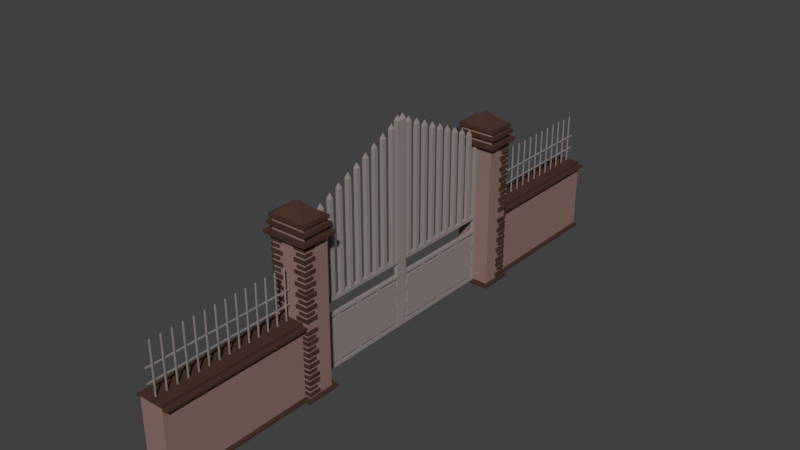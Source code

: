 # Source: Portail.blend  (saved by Blender 2.78.0; exported with 4.5.12 LTS)
import bpy
from mathutils import Matrix  # noqa: F401  (used for matrix-valued properties, if any)

bpy.ops.wm.read_factory_settings(use_empty=True)
scene = bpy.context.scene
scene.name = 'Scene'

# ---- collections
col_collection_1 = bpy.data.collections.new('Collection 1'); scene.collection.children.link(col_collection_1)

# ---- materials (node trees are filled in below, after node groups)
mat_wall_support = bpy.data.materials.new('Wall_support')
mat_wall_support.alpha_threshold = 0.0
mat_wall_support.use_transparent_shadow = False
mat_wall_support.diffuse_color = (0.06663, 0.03689, 0.02519, 1.0)
mat_wall_support.roughness = 0.5
mat_wall_support.line_color = (0.0, 0.0, 0.0, 1.0)
mat_wall = bpy.data.materials.new('Wall')
mat_wall.alpha_threshold = 0.0
mat_wall.use_transparent_shadow = False
mat_wall.diffuse_color = (0.2747, 0.1746, 0.147, 1.0)
mat_wall.roughness = 0.5
mat_metal = bpy.data.materials.new('Metal')
mat_metal.alpha_threshold = 0.0
mat_metal.use_transparent_shadow = False
mat_metal.diffuse_color = (0.2961, 0.2542, 0.2462, 1.0)
mat_metal.roughness = 0.5
mat_stone = bpy.data.materials.new('Stone')
mat_stone.alpha_threshold = 0.0
mat_stone.use_transparent_shadow = False
mat_stone.diffuse_color = (0.2462, 0.2462, 0.2462, 1.0)
mat_stone.roughness = 0.5

# ---- material node trees

# ---- world
world_world = bpy.data.worlds.new('World'); scene.world = world_world
world_world.color = (0.05088, 0.05088, 0.05088)
world_world.use_sun_shadow = False
world_world.sun_shadow_jitter_overblur = 0.0
world_world.cycles.sampling_method = 'MANUAL'

# ---- meshes
me_cube_000 = bpy.data.meshes.new('Cube.000')
me_cube_000.from_pydata([(-0.2362, -2.66, -1.287), (0.2365, -2.66, -1.287), (0.2365, -5.473, -1.287), (-0.2362, -5.473, -1.287), (0.2365, -2.66, 0.06408), (0.2365, -2.66, -1.241), (0.2365, -5.473, 0.06408), (0.2365, -5.473, -1.241), (-0.2362, -2.66, 0.06408), (-0.2362, -2.66, -1.241), (-0.2362, -5.473, 0.06408), (-0.2362, -5.473, -1.241), (-0.3091, -5.473, -1.287), (-0.3091, -5.473, -1.241), (-0.3091, -2.66, -1.241), (-0.3091, -2.66, -1.287), (0.3095, -2.66, -1.287), (0.3095, -2.66, -1.241), (0.3095, -5.473, -1.241), (0.3095, -5.473, -1.287), (0.2365, -5.473, 0.1069), (-0.2362, -5.473, 0.1069), (0.2365, -2.66, 0.1069), (-0.2362, -2.66, 0.1069), (-0.3362, -5.473, 0.06408), (-0.3362, -2.66, 0.06408), (-0.3362, -5.473, 0.1069), (-0.3362, -2.66, 0.1069), (0.3365, -5.473, 0.06408), (0.3365, -2.66, 0.1069), (0.3365, -5.473, 0.1069), (-0.00819, -5.391, 0.0937), (-0.00819, -5.391, 1.095), (-0.00819, -5.371, 0.0937), (-0.00819, -5.371, 1.095), (0.01154, -5.391, 0.0937), (0.01154, -5.391, 1.095), (0.01154, -5.371, 0.0937), (0.01154, -5.371, 1.095), (0.01154, -4.171, 1.095), (0.01154, -4.171, 0.0937), (0.01154, -4.191, 1.095), (0.01154, -4.191, 0.0937), (-0.00819, -4.171, 1.095), (-0.00819, -4.171, 0.0937), (-0.00819, -4.191, 1.095), (-0.00819, -4.191, 0.0937), (0.01154, -4.371, 1.095), (0.01154, -4.371, 0.0937), (0.01154, -4.391, 1.095), (0.01154, -4.391, 0.0937), (-0.00819, -4.371, 1.095), (-0.00819, -4.371, 0.0937), (-0.00819, -4.391, 1.095), (-0.00819, -4.391, 0.0937), (0.01154, -4.571, 1.095), (0.01154, -4.571, 0.0937), (0.01154, -4.591, 1.095), (0.01154, -4.591, 0.0937), (-0.00819, -4.571, 1.095), (-0.00819, -4.571, 0.0937), (-0.00819, -4.591, 1.095), (-0.00819, -4.591, 0.0937), (-0.00819, -5.191, 0.0937), (-0.00819, -5.191, 1.095), (-0.00819, -5.171, 0.0937), (-0.00819, -5.171, 1.095), (0.01154, -5.191, 0.0937), (0.01154, -5.191, 1.095), (0.01154, -5.171, 0.0937), (0.01154, -5.171, 1.095), (-0.00819, -4.991, 0.0937), (-0.00819, -4.991, 1.095), (-0.00819, -4.971, 0.0937), (-0.00819, -4.971, 1.095), (0.01154, -4.991, 0.0937), (0.01154, -4.991, 1.095), (0.01154, -4.971, 0.0937), (0.01154, -4.971, 1.095), (-0.00819, -4.791, 0.0937), (-0.00819, -4.791, 1.095), (-0.00819, -4.771, 0.0937), (-0.00819, -4.771, 1.095), (0.01154, -4.791, 0.0937), (0.01154, -4.791, 1.095), (0.01154, -4.771, 0.0937), (0.01154, -4.771, 1.095), (-0.00819, -3.991, 0.0937), (-0.00819, -3.991, 1.095), (-0.00819, -3.971, 0.0937), (-0.00819, -3.971, 1.095), (0.01154, -3.991, 0.0937), (0.01154, -3.991, 1.095), (0.01154, -3.971, 0.0937), (0.01154, -3.971, 1.095), (0.01154, -3.371, 1.095), (0.01154, -3.371, 0.0937), (0.01154, -3.391, 1.095), (0.01154, -3.391, 0.0937), (-0.00819, -3.371, 1.095), (-0.00819, -3.371, 0.0937), (-0.00819, -3.391, 1.095), (-0.00819, -3.391, 0.0937), (0.01154, -3.571, 1.095), (0.01154, -3.571, 0.0937), (0.01154, -3.591, 1.095), (0.01154, -3.591, 0.0937), (-0.00819, -3.571, 1.095), (-0.00819, -3.571, 0.0937), (-0.00819, -3.591, 1.095), (-0.00819, -3.591, 0.0937), (0.01154, -3.771, 1.095), (0.01154, -3.771, 0.0937), (0.01154, -3.791, 1.095), (0.01154, -3.791, 0.0937), (-0.00819, -3.771, 1.095), (-0.00819, -3.771, 0.0937), (-0.00819, -3.791, 1.095), (-0.00819, -3.791, 0.0937), (-0.00819, -3.191, 0.0937), (-0.00819, -3.191, 1.095), (-0.00819, -3.171, 0.0937), (-0.00819, -3.171, 1.095), (0.01154, -3.191, 0.0937), (0.01154, -3.191, 1.095), (0.01154, -3.171, 0.0937), (0.01154, -3.171, 1.095), (-0.00819, -2.991, 0.0937), (-0.00819, -2.991, 1.095), (-0.00819, -2.971, 0.0937), (-0.00819, -2.971, 1.095), (0.01154, -2.991, 0.0937), (0.01154, -2.991, 1.095), (0.01154, -2.971, 0.0937), (0.01154, -2.971, 1.095), (0.00167, -5.381, 1.13), (0.00165, -4.181, 1.13), (0.001625, -4.381, 1.13), (0.001625, -4.381, 1.13), (0.001669, -4.581, 1.13), (0.001662, -5.181, 1.13), (0.001673, -4.981, 1.13), (0.001673, -4.781, 1.13), (0.001584, -3.981, 1.13), (0.001584, -3.981, 1.13), (0.001763, -3.981, 1.13), (0.001763, -3.981, 1.13), (0.001668, -3.381, 1.13), (0.001671, -3.581, 1.13), (0.001733, -3.781, 1.13), (0.001614, -3.781, 1.13), (0.001733, -3.781, 1.13), (0.001614, -3.781, 1.13), (0.001666, -3.181, 1.13), (0.001622, -2.981, 1.13), (0.001622, -2.981, 1.13), (0.001726, -2.981, 1.13), (0.001726, -2.981, 1.13), (-0.00819, -2.791, 0.0937), (-0.00819, -2.791, 1.095), (-0.00819, -2.771, 0.0937), (-0.00819, -2.771, 1.095), (0.01154, -2.791, 0.0937), (0.01154, -2.791, 1.095), (0.01154, -2.771, 0.0937), (0.01154, -2.771, 1.095), (0.001622, -2.781, 1.13), (0.001622, -2.781, 1.13), (0.001726, -2.781, 1.13), (0.001726, -2.781, 1.13), (-0.008366, -5.488, 0.4087), (-0.008366, -2.672, 0.4087), (-0.008366, -5.488, 0.429), (-0.008366, -2.672, 0.429), (-0.02809, -5.488, 0.4087), (-0.02809, -2.672, 0.4087), (-0.02809, -5.488, 0.429), (-0.02809, -2.672, 0.429), (-0.008366, -5.488, 0.6717), (-0.008366, -2.672, 0.6717), (-0.008366, -5.488, 0.6919), (-0.008366, -2.672, 0.6919), (-0.02809, -5.488, 0.6717), (-0.02809, -2.672, 0.6717), (-0.02809, -5.488, 0.6919), (-0.02809, -2.672, 0.6919), (0.2365, -5.473, 0.1561), (-0.2362, -5.473, 0.1561), (0.2365, -2.66, 0.1561), (-0.2362, -2.66, 0.1561), (0.2365, -2.16, -1.241), (-0.3091, -2.16, -1.241), (-0.2362, -2.16, -1.241), (-0.3091, -2.16, -1.287), (0.3095, -2.16, -1.241), (0.3095, -2.16, -1.287), (0.3365, -2.66, 0.06408), (0.3365, -2.66, -1.241), (0.3365, -2.16, -1.241), (-0.3362, -2.66, -1.241), (-0.3362, -2.16, -1.241), (0.3095, -2.06, -1.287), (0.3095, -2.06, -1.241), (-0.3091, -2.06, -1.241), (-0.3091, -2.06, -1.287), (-0.4091, -2.16, -1.241), (-0.4091, -2.66, -1.241), (-0.4091, -2.66, -1.287), (-0.4091, -2.16, -1.287), (-0.4091, -2.06, -1.241), (-0.4091, -2.06, -1.287), (-0.3091, -2.76, -1.241), (-0.3091, -2.76, -1.287), (-0.4091, -2.76, -1.241), (-0.4091, -2.76, -1.287), (0.4095, -2.66, -1.287), (0.4095, -2.66, -1.241), (0.4095, -2.16, -1.287), (0.4095, -2.16, -1.241), (0.4095, -2.06, -1.241), (0.4095, -2.06, -1.287), (0.3095, -2.76, -1.287), (0.3095, -2.76, -1.241), (0.4095, -2.76, -1.287), (0.4095, -2.76, -1.241), (0.03897, -2.16, 0.06408), (-0.03859, -2.16, 0.06408), (0.03897, -2.112, 0.06408), (-0.03859, -2.112, 0.06408), (0.03897, -2.16, -1.241), (-0.03859, -2.16, -1.241), (0.03897, -2.112, -1.241), (-0.03859, -2.112, -1.241), (0.03897, -2.112, -1.183), (-0.03859, -2.112, -1.183), (0.03897, -2.16, -1.183), (-0.03859, -2.16, -1.183), (-0.03859, -2.112, -0.2346), (0.03897, -2.112, -0.2346), (0.03897, -2.16, -0.2346), (-0.03859, -2.16, -0.2346), (0.03897, -2.16, 0.1245), (-0.03859, -2.16, 0.1245), (0.03897, -2.112, 0.1245), (-0.03859, -2.112, 0.1245), (-0.03859, -2.112, -0.1892), (0.03897, -2.112, -0.1892), (0.03897, -2.16, -0.1892), (-0.03859, -2.16, -0.1892), (-0.03859, -0.1116, 0.06408), (0.03897, -0.1116, 0.06408), (0.03897, -0.1116, -1.183), (0.03897, -0.1116, -1.241), (-0.03859, -0.1116, -1.241), (0.03897, -0.01159, 0.06408), (-0.03859, -0.01159, 0.06408), (-0.03859, -0.01159, -0.1892), (-0.03859, -0.01159, -0.2346), (0.03897, -0.01159, -0.2346), (0.03897, -0.01159, -0.1892), (0.03897, -0.01159, -1.241), (0.03897, -0.01159, -1.183), (-0.03859, -0.01159, -1.183), (-0.03859, -0.01159, -1.241), (-0.03859, -1.112, 0.1245), (0.03897, -1.112, 0.1245), (-0.03859, -1.112, -1.241), (0.03897, -1.112, -1.241), (0.03897, -0.6116, 0.1245), (-0.03859, -0.6116, 0.1245), (0.03897, -0.6116, -1.241), (-0.03859, -0.6116, -1.241), (-0.03859, -1.612, -1.241), (0.03897, -1.612, -1.241), (0.03897, -0.1116, 0.1245), (-0.03859, -0.1116, 0.1245), (0.03897, -0.01159, 0.1245), (-0.03859, -0.01159, 0.1245), (0.03897, -1.653, -1.183), (-0.03859, -1.653, -1.241), (-0.03859, -1.653, -1.183), (0.03897, -1.653, -1.241), (0.03897, -1.57, -1.241), (0.03897, -1.153, -1.241), (0.03897, -1.153, -1.183), (0.03897, -1.57, -1.183), (-0.03859, -1.153, -1.241), (-0.03859, -1.57, -1.241), (-0.03859, -1.153, -1.183), (-0.03859, -1.57, -1.183), (0.03897, -0.6533, -1.183), (-0.03859, -1.07, -1.241), (0.03897, -1.07, -1.183), (-0.03859, -0.6533, -1.241), (-0.03859, -0.6533, -1.183), (-0.03859, -1.07, -1.183), (0.03897, -1.07, -1.241), (0.03897, -0.6533, -1.241), (0.03897, -0.5699, -1.241), (0.03897, -0.5699, -1.183), (-0.03859, -0.5699, -1.241), (-0.03859, -0.1116, -1.183), (-0.03859, -0.5699, -1.183), (0.03897, -0.5699, -1.133), (-0.03859, -1.653, -0.1892), (-0.03859, -1.653, -0.2346), (0.03897, -1.653, -0.2346), (0.03897, -1.653, -0.1892), (-0.03859, -1.57, -0.2346), (-0.03859, -1.153, -0.2346), (0.03897, -1.57, -0.2346), (0.03897, -1.153, -0.2346), (0.03897, -1.57, -0.1892), (0.03897, -1.153, -0.1892), (-0.03859, -1.153, -0.1892), (-0.03859, -1.57, -0.1892), (-0.03859, -1.653, -0.2846), (0.03897, -1.653, -0.2846), (-0.03859, -1.57, -0.2846), (0.03897, -1.57, -0.2846), (-0.03859, -1.07, -0.1892), (-0.03859, -1.07, -0.2346), (0.03897, -1.07, -0.2346), (0.03897, -1.07, -0.1892), (0.03897, -0.6533, -0.1892), (0.03897, -0.6533, -0.2346), (-0.03859, -0.6533, -0.2346), (-0.03859, -0.6533, -0.1892), (-0.03859, -1.153, -0.2846), (0.03897, -1.153, -0.2846), (-0.03859, -1.07, -0.2846), (0.03897, -1.07, -0.2846), (-0.03859, -0.5699, -0.2346), (0.03897, -0.5699, -0.2346), (0.03897, -0.5699, -0.1892), (-0.03859, -0.1116, -0.2346), (0.03897, -0.1116, -0.2346), (-0.03859, -0.1116, -0.1892), (0.03897, -0.1116, -0.1892), (-0.03859, -0.5699, -0.1892), (-0.03859, -0.6533, -0.2846), (0.03897, -0.6533, -0.2846), (-0.03859, -0.5699, -0.2846), (0.03897, -0.5699, -0.2846), (-0.03859, -1.653, -1.133), (0.03897, -1.653, -1.133), (-0.03859, -1.57, -1.133), (0.03897, -1.57, -1.133), (-0.03859, -1.153, -1.133), (0.03897, -1.153, -1.133), (-0.03859, -1.07, -1.133), (0.03897, -1.07, -1.133), (-0.03859, -0.6533, -1.133), (0.03897, -0.6533, -1.133), (-0.03859, -0.5699, -1.133), (-0.03859, -2.062, -1.133), (0.03897, -2.062, -1.133), (-0.03859, -0.1624, -0.2846), (0.03897, -0.1624, -0.2846), (-0.03859, -2.062, -0.2846), (0.03897, -2.062, -0.2846), (-0.03859, -2.062, -0.2346), (0.03897, -2.062, -0.2346), (0.03897, -0.1623, -1.133), (-0.03859, -0.1623, -1.133), (-0.03859, -0.1117, -0.9031), (0.03897, -0.1623, -0.9031), (-0.03859, -0.1117, -0.8197), (0.03897, -0.1117, -0.9031), (0.03897, -0.1117, -0.8197), (-0.03859, -0.1623, -0.9031), (0.03897, -2.062, -0.9031), (-0.03859, -2.062, -0.9031), (0.03897, -2.062, -0.8197), (-0.03859, -2.062, -0.8197), (-0.03859, -2.112, -0.9031), (0.03897, -2.112, -0.9031), (-0.03859, -2.112, -0.8197), (0.03897, -2.112, -0.8197), (0.03897, -2.062, -0.5527), (-0.03859, -2.062, -0.5527), (0.03897, -2.062, -0.4694), (-0.03859, -2.062, -0.4694), (-0.03859, -2.112, -0.5527), (0.03897, -2.112, -0.5527), (-0.03859, -2.112, -0.4694), (0.03897, -2.112, -0.4694), (-0.03859, -0.1623, -0.8197), (0.03897, -0.1623, -0.8197), (-0.03859, -0.1117, -0.5373), (0.03897, -0.1623, -0.5373), (-0.03859, -0.1117, -0.454), (0.03897, -0.1117, -0.5373), (0.03897, -0.1117, -0.454), (-0.03859, -0.1623, -0.5373), (-0.03859, -0.1623, -0.454), (0.03897, -0.1623, -0.454), (-0.03859, -1.683, 0.1245), (-0.03859, -1.754, 0.1245), (-0.03859, -1.897, 0.1245), (-0.03859, -1.969, 0.1245), (0.03897, -1.969, 0.1245), (0.03897, -1.897, 0.1245), (0.03897, -1.754, 0.1245), (0.03897, -1.683, 0.1245), (0.03897, -1.54, 0.1245), (0.03897, -1.469, 0.1245), (0.03897, -1.326, 0.1245), (0.03897, -1.254, 0.1245), (-0.03859, -1.254, 0.1245), (-0.03859, -1.326, 0.1245), (-0.03859, -1.469, 0.1245), (-0.03859, -1.54, 0.1245), (-0.03859, -0.683, 0.1245), (-0.03859, -0.8259, 0.1245), (-0.03859, -0.8973, 0.1245), (-0.03859, -1.04, 0.1245), (0.03897, -1.04, 0.1245), (0.03897, -0.8973, 0.1245), (0.03897, -0.8259, 0.1245), (0.03897, -0.683, 0.1245), (0.03897, -0.4687, 0.1245), (0.03897, -0.3973, 0.1245), (0.03897, -0.2544, 0.1245), (0.03897, -0.183, 0.1245), (-0.03859, -0.183, 0.1245), (-0.03859, -0.2544, 0.1245), (-0.03859, -0.3973, 0.1245), (-0.03859, -0.4687, 0.1245), (-0.03859, -1.897, 1.805), (-0.03859, -1.969, 1.805), (0.03897, -1.969, 1.805), (0.03897, -1.897, 1.805), (-0.03859, -1.683, 1.905), (-0.03859, -1.754, 1.905), (0.03897, -1.754, 1.905), (0.03897, -1.683, 1.905), (0.03897, -1.54, 2.005), (0.03897, -1.469, 2.005), (-0.03859, -1.469, 2.005), (-0.03859, -1.54, 2.005), (0.03897, -1.326, 2.105), (0.03897, -1.254, 2.105), (-0.03859, -1.254, 2.105), (-0.03859, -1.326, 2.105), (-0.03859, -1.04, 2.205), (-0.03859, -1.112, 2.205), (0.03897, -1.112, 2.205), (0.03897, -1.04, 2.205), (-0.03859, -0.8259, 2.305), (-0.03859, -0.8973, 2.305), (0.03897, -0.8973, 2.305), (0.03897, -0.8259, 2.305), (0.03897, -0.683, 2.405), (0.03897, -0.6116, 2.405), (-0.03859, -0.6116, 2.405), (-0.03859, -0.683, 2.405), (0.03897, -0.4687, 2.505), (0.03897, -0.3973, 2.505), (-0.03859, -0.3973, 2.505), (-0.03859, -0.4687, 2.505), (0.03897, -0.2544, 2.605), (0.03897, -0.183, 2.605), (-0.03859, -0.183, 2.605), (-0.03859, -0.2544, 2.605), (0.03897, -0.1116, 2.705), (-0.03859, -0.1116, 2.705), (0.03897, -0.01159, 2.705), (-0.03859, -0.01159, 2.705), (4.796e-05, -1.933, 1.905), (4.796e-05, -1.933, 1.905), (0.0003357, -1.933, 1.905), (0.0003357, -1.933, 1.905), (4.895e-05, -1.719, 2.005), (4.895e-05, -1.719, 2.005), (0.0003347, -1.719, 2.005), (0.0003347, -1.719, 2.005), (0.0004046, -1.505, 2.105), (0.0004046, -1.504, 2.105), (-2.1e-05, -1.504, 2.105), (-2.1e-05, -1.505, 2.105), (0.001513, -1.291, 2.205), (0.001513, -1.289, 2.205), (-0.001129, -1.289, 2.205), (-0.001129, -1.291, 2.205), (0.0001643, -1.076, 2.305), (-0.0002351, -0.8612, 2.405), (-0.0002351, -0.862, 2.405), (0.0006187, -0.862, 2.405), (0.0006187, -0.8612, 2.405), (0.0001509, -0.6473, 2.505), (0.0002328, -0.6473, 2.505), (0.0004131, -0.4332, 2.605), (0.0004131, -0.4328, 2.605), (-2.951e-05, -0.4328, 2.605), (-2.951e-05, -0.4332, 2.605), (0.0003161, -0.2188, 2.705), (0.0003161, -0.2186, 2.705), (6.752e-05, -0.2186, 2.705), (6.752e-05, -0.2188, 2.705), (0.3365, -2.16, 1.631), (-0.3362, -2.16, 1.631), (0.03897, -2.16, 1.631), (0.03897, -2.112, 1.631), (-0.03859, -2.112, 1.631), (-0.3362, -2.66, 1.631), (-0.03859, -2.16, 1.631), (-0.3362, -2.16, 1.571), (-0.3362, -2.66, 1.571), (0.3365, -2.16, 1.571), (-0.4362, -2.66, 1.631), (-0.4362, -2.16, 1.631), (-0.4362, -2.16, 1.571), (-0.4362, -2.66, 1.571), (-0.3362, -2.06, 1.571), (-0.3362, -2.06, 1.631), (0.3365, -2.06, 1.631), (0.3365, -2.06, 1.571), (-0.4362, -2.06, 1.571), (-0.4362, -2.06, 1.631), (0.4365, -2.16, 1.631), (0.4365, -2.66, 1.631), (0.4365, -2.16, 1.571), (0.4365, -2.66, 1.571), (0.4365, -2.06, 1.571), (0.4365, -2.06, 1.631), (-0.3362, -2.76, 1.571), (-0.3362, -2.76, 1.631), (0.3365, -2.76, 1.571), (-0.4362, -2.76, 1.571), (-0.4362, -2.76, 1.631), (0.4365, -2.76, 1.571), (0.4365, -2.76, 1.631), (0.3365, -2.66, 1.571), (0.3365, -2.66, 1.631), (0.3365, -2.76, 1.631), (0.0002228, -0.06163, 2.805), (0.0001608, -0.06163, 2.805), (0.0002228, -0.06155, 2.805), (0.0001608, -0.06155, 2.805), (-0.3362, -2.66, 1.731), (-0.3362, -2.16, 1.731), (0.3365, -2.16, 1.731), (0.3365, -2.66, 1.731), (-0.3362, -2.66, 1.781), (-0.3362, -2.16, 1.781), (0.3365, -2.16, 1.781), (0.3365, -2.66, 1.781), (-0.412, -2.717, 1.725), (-0.412, -2.104, 1.725), (0.4124, -2.104, 1.725), (0.4124, -2.717, 1.725), (-0.412, -2.717, 1.786), (-0.412, -2.104, 1.786), (0.4124, -2.104, 1.786), (0.4124, -2.717, 1.786), (-0.3362, -2.66, 1.851), (-0.3362, -2.16, 1.851), (0.3365, -2.16, 1.851), (0.3365, -2.66, 1.851), (-0.3362, -2.66, 1.901), (-0.3362, -2.16, 1.901), (0.3365, -2.16, 1.901), (0.3365, -2.66, 1.901), (-0.3823, -2.695, 1.847), (-0.3823, -2.126, 1.847), (0.3826, -2.126, 1.847), (0.3826, -2.695, 1.847), (-0.3823, -2.695, 1.904), (-0.3823, -2.126, 1.904), (0.3826, -2.126, 1.904), (0.3826, -2.695, 1.904), (0.0001301, -2.41, 2.142), (0.0001301, -2.41, 2.142), (0.0002535, -2.41, 2.142), (0.0002535, -2.41, 2.142), (-0.131, -2.444, 1.45), (-0.131, -2.444, 1.516), (-0.131, -2.679, 1.45), (-0.131, -2.679, 1.516), (-0.3662, -2.444, 1.45), (-0.3662, -2.444, 1.516), (-0.3662, -2.679, 1.45), (-0.3662, -2.679, 1.516), (-0.1888, -2.502, 1.351), (-0.1888, -2.502, 1.401), (-0.1888, -2.678, 1.351), (-0.1888, -2.678, 1.401), (-0.3645, -2.502, 1.351), (-0.3645, -2.502, 1.401), (-0.3645, -2.678, 1.351), (-0.3645, -2.678, 1.401), (-0.131, -2.444, 1.236), (-0.131, -2.444, 1.302), (-0.131, -2.679, 1.236), (-0.131, -2.679, 1.302), (-0.3662, -2.444, 1.236), (-0.3662, -2.444, 1.302), (-0.3662, -2.679, 1.236), (-0.3662, -2.679, 1.302), (-0.1888, -2.502, 1.137), (-0.1888, -2.502, 1.187), (-0.1888, -2.678, 1.137), (-0.1888, -2.678, 1.187), (-0.3645, -2.502, 1.137), (-0.3645, -2.502, 1.187), (-0.3645, -2.678, 1.137), (-0.3645, -2.678, 1.187), (-0.131, -2.444, 1.022), (-0.131, -2.444, 1.089), (-0.131, -2.679, 1.022), (-0.131, -2.679, 1.089), (-0.3662, -2.444, 1.022), (-0.3662, -2.444, 1.089), (-0.3662, -2.679, 1.022), (-0.3662, -2.679, 1.089), (-0.1888, -2.502, 0.9235), (-0.1888, -2.502, 0.9732), (-0.1888, -2.678, 0.9235), (-0.1888, -2.678, 0.9732), (-0.3645, -2.502, 0.9235), (-0.3645, -2.502, 0.9732), (-0.3645, -2.678, 0.9235), (-0.3645, -2.678, 0.9732), (-0.131, -2.444, 0.8078), (-0.131, -2.444, 0.8744), (-0.131, -2.679, 0.8078), (-0.131, -2.679, 0.8744), (-0.3662, -2.444, 0.8078), (-0.3662, -2.444, 0.8744), (-0.3662, -2.679, 0.8078), (-0.3662, -2.679, 0.8744), (-0.1888, -2.502, 0.7094), (-0.1888, -2.502, 0.7591), (-0.1888, -2.678, 0.7094), (-0.1888, -2.678, 0.7591), (-0.3645, -2.502, 0.7094), (-0.3645, -2.502, 0.7591), (-0.3645, -2.678, 0.7094), (-0.3645, -2.678, 0.7591), (-0.131, -2.444, 0.6132), (-0.131, -2.444, 0.6797), (-0.131, -2.679, 0.6132), (-0.131, -2.679, 0.6797), (-0.3662, -2.444, 0.6132), (-0.3662, -2.444, 0.6797), (-0.3662, -2.679, 0.6132), (-0.3662, -2.679, 0.6797), (-0.1888, -2.502, 0.5147), (-0.1888, -2.502, 0.5644), (-0.1888, -2.678, 0.5147), (-0.1888, -2.678, 0.5644), (-0.3645, -2.502, 0.5147), (-0.3645, -2.502, 0.5644), (-0.3645, -2.678, 0.5147), (-0.3645, -2.678, 0.5644), (-0.131, -2.444, 0.399), (-0.131, -2.444, 0.4656), (-0.131, -2.679, 0.399), (-0.131, -2.679, 0.4656), (-0.3662, -2.444, 0.399), (-0.3662, -2.444, 0.4656), (-0.3662, -2.679, 0.399), (-0.3662, -2.679, 0.4656), (-0.1888, -2.502, 0.3006), (-0.1888, -2.502, 0.3503), (-0.1888, -2.678, 0.3006), (-0.1888, -2.678, 0.3503), (-0.3645, -2.502, 0.3006), (-0.3645, -2.502, 0.3503), (-0.3645, -2.678, 0.3006), (-0.3645, -2.678, 0.3503), (-0.131, -2.444, 0.1854), (-0.131, -2.444, 0.252), (-0.131, -2.679, 0.1854), (-0.131, -2.679, 0.252), (-0.3662, -2.444, 0.1854), (-0.3662, -2.444, 0.252), (-0.3662, -2.679, 0.1854), (-0.3662, -2.679, 0.252), (-0.131, -2.444, -0.03718), (-0.131, -2.444, 0.02938), (-0.131, -2.679, -0.03718), (-0.131, -2.679, 0.02938), (-0.3662, -2.444, -0.03718), (-0.3662, -2.444, 0.02938), (-0.3662, -2.679, -0.03718), (-0.3662, -2.679, 0.02938), (-0.1888, -2.502, -0.1344), (-0.1888, -2.502, -0.08469), (-0.1888, -2.678, -0.1344), (-0.1888, -2.678, -0.08469), (-0.3645, -2.502, -0.1344), (-0.3645, -2.502, -0.08469), (-0.3645, -2.678, -0.1344), (-0.3645, -2.678, -0.08469), (-0.131, -2.444, -0.9873), (-0.131, -2.444, -0.9207), (-0.131, -2.679, -0.9873), (-0.131, -2.679, -0.9207), (-0.3662, -2.444, -0.9873), (-0.3662, -2.444, -0.9207), (-0.3662, -2.679, -0.9873), (-0.3662, -2.679, -0.9207), (-0.1888, -2.502, -1.086), (-0.1888, -2.502, -1.036), (-0.1888, -2.678, -1.086), (-0.1888, -2.678, -1.036), (-0.3645, -2.502, -1.086), (-0.3645, -2.502, -1.036), (-0.3645, -2.678, -1.086), (-0.3645, -2.678, -1.036), (-0.131, -2.444, -1.201), (-0.131, -2.444, -1.135), (-0.131, -2.679, -1.201), (-0.131, -2.679, -1.135), (-0.3662, -2.444, -1.201), (-0.3662, -2.444, -1.135), (-0.3662, -2.679, -1.201), (-0.3662, -2.679, -1.135), (-0.3662, -2.679, -0.8094), (-0.3662, -2.679, -0.876), (-0.3662, -2.444, -0.8094), (-0.3662, -2.444, -0.876), (-0.131, -2.679, -0.8094), (-0.131, -2.679, -0.876), (-0.131, -2.444, -0.8094), (-0.131, -2.444, -0.876), (-0.3645, -2.678, -0.7106), (-0.3645, -2.678, -0.7603), (-0.3645, -2.502, -0.7106), (-0.3645, -2.502, -0.7603), (-0.1888, -2.678, -0.7106), (-0.1888, -2.678, -0.7603), (-0.1888, -2.502, -0.7106), (-0.1888, -2.502, -0.7603), (-0.3662, -2.679, -0.5953), (-0.3662, -2.679, -0.6618), (-0.3662, -2.444, -0.5953), (-0.3662, -2.444, -0.6618), (-0.131, -2.679, -0.5953), (-0.131, -2.679, -0.6618), (-0.131, -2.444, -0.5953), (-0.131, -2.444, -0.6618), (-0.3645, -2.678, -0.497), (-0.3645, -2.678, -0.5467), (-0.3645, -2.502, -0.497), (-0.3645, -2.502, -0.5467), (-0.1888, -2.678, -0.497), (-0.1888, -2.678, -0.5467), (-0.1888, -2.502, -0.497), (-0.1888, -2.502, -0.5467), (-0.3662, -2.679, -0.3817), (-0.3662, -2.679, -0.4483), (-0.3662, -2.444, -0.3817), (-0.3662, -2.444, -0.4483), (-0.131, -2.679, -0.3817), (-0.131, -2.679, -0.4483), (-0.131, -2.444, -0.3817), (-0.131, -2.444, -0.4483), (-0.3645, -2.678, -0.2829), (-0.3645, -2.678, -0.3326), (-0.3645, -2.502, -0.2829), (-0.3645, -2.502, -0.3326), (-0.1888, -2.678, -0.2829), (-0.1888, -2.678, -0.3326), (-0.1888, -2.502, -0.2829), (-0.1888, -2.502, -0.3326), (-0.3662, -2.679, -0.1676), (-0.3662, -2.679, -0.2341), (-0.3662, -2.444, -0.1676), (-0.3662, -2.444, -0.2341), (-0.131, -2.679, -0.1676), (-0.131, -2.679, -0.2341), (-0.131, -2.444, -0.1676), (-0.131, -2.444, -0.2341), (0.1189, -2.444, 1.45), (0.1189, -2.444, 1.516), (0.3542, -2.444, 1.45), (0.3542, -2.444, 1.516), (0.1189, -2.679, 1.45), (0.1189, -2.679, 1.516), (0.3542, -2.679, 1.45), (0.3542, -2.679, 1.516), (0.1771, -2.502, 1.351), (0.1771, -2.502, 1.401), (0.3527, -2.502, 1.351), (0.3527, -2.502, 1.401), (0.1771, -2.677, 1.351), (0.1771, -2.677, 1.401), (0.3527, -2.677, 1.351), (0.3527, -2.677, 1.401), (0.1189, -2.444, 1.236), (0.1189, -2.444, 1.302), (0.3542, -2.444, 1.236), (0.3542, -2.444, 1.302), (0.1189, -2.679, 1.236), (0.1189, -2.679, 1.302), (0.3542, -2.679, 1.236), (0.3542, -2.679, 1.302), (0.1771, -2.502, 1.137), (0.1771, -2.502, 1.187), (0.3527, -2.502, 1.137), (0.3527, -2.502, 1.187), (0.1771, -2.677, 1.137), (0.1771, -2.677, 1.187), (0.3527, -2.677, 1.137), (0.3527, -2.677, 1.187), (0.1189, -2.444, 1.022), (0.1189, -2.444, 1.089), (0.3542, -2.444, 1.022), (0.3542, -2.444, 1.089), (0.1189, -2.679, 1.022), (0.1189, -2.679, 1.089), (0.3542, -2.679, 1.022), (0.3542, -2.679, 1.089), (0.1771, -2.502, 0.9235), (0.1771, -2.502, 0.9732), (0.3527, -2.502, 0.9235), (0.3527, -2.502, 0.9732), (0.1771, -2.677, 0.9235), (0.1771, -2.677, 0.9732), (0.3527, -2.677, 0.9235), (0.3527, -2.677, 0.9732), (0.1189, -2.444, 0.8078), (0.1189, -2.444, 0.8744), (0.3542, -2.444, 0.8078), (0.3542, -2.444, 0.8744), (0.1189, -2.679, 0.8078), (0.1189, -2.679, 0.8744), (0.3542, -2.679, 0.8078), (0.3542, -2.679, 0.8744), (0.1771, -2.502, 0.7094), (0.1771, -2.502, 0.7591), (0.3527, -2.502, 0.7094), (0.3527, -2.502, 0.7591), (0.1771, -2.677, 0.7094), (0.1771, -2.677, 0.7591), (0.3527, -2.677, 0.7094), (0.3527, -2.677, 0.7591), (0.1189, -2.444, 0.6132), (0.1189, -2.444, 0.6797), (0.3542, -2.444, 0.6132), (0.3542, -2.444, 0.6797), (0.1189, -2.679, 0.6132), (0.1189, -2.679, 0.6797), (0.3542, -2.679, 0.6132), (0.3542, -2.679, 0.6797), (0.1771, -2.502, 0.5147), (0.1771, -2.502, 0.5644), (0.3527, -2.502, 0.5147), (0.3527, -2.502, 0.5644), (0.1771, -2.677, 0.5147), (0.1771, -2.677, 0.5644), (0.3527, -2.677, 0.5147), (0.3527, -2.677, 0.5644), (0.1189, -2.444, 0.399), (0.1189, -2.444, 0.4656), (0.3542, -2.444, 0.399), (0.3542, -2.444, 0.4656), (0.1189, -2.679, 0.399), (0.1189, -2.679, 0.4656), (0.3542, -2.679, 0.399), (0.3542, -2.679, 0.4656), (0.1771, -2.502, 0.3006), (0.1771, -2.502, 0.3503), (0.3527, -2.502, 0.3006), (0.3527, -2.502, 0.3503), (0.1771, -2.677, 0.3006), (0.1771, -2.677, 0.3503), (0.3527, -2.677, 0.3006), (0.3527, -2.677, 0.3503), (0.1189, -2.444, 0.1854), (0.1189, -2.444, 0.252), (0.3542, -2.444, 0.1854), (0.3542, -2.444, 0.252), (0.1189, -2.679, 0.1854), (0.1189, -2.679, 0.252), (0.3542, -2.679, 0.1854), (0.3542, -2.679, 0.252), (0.1189, -2.444, -0.03718), (0.1189, -2.444, 0.02938), (0.3542, -2.444, -0.03718), (0.3542, -2.444, 0.02938), (0.1189, -2.679, -0.03718), (0.1189, -2.679, 0.02938), (0.3542, -2.679, -0.03718), (0.3542, -2.679, 0.02938), (0.1771, -2.502, -0.1344), (0.1771, -2.502, -0.08469), (0.3527, -2.502, -0.1344), (0.3527, -2.502, -0.08469), (0.1771, -2.677, -0.1344), (0.1771, -2.677, -0.08469), (0.3527, -2.677, -0.1344), (0.3527, -2.677, -0.08469), (0.1189, -2.444, -0.9873), (0.1189, -2.444, -0.9207), (0.3542, -2.444, -0.9873), (0.3542, -2.444, -0.9207), (0.1189, -2.679, -0.9873), (0.1189, -2.679, -0.9207), (0.3542, -2.679, -0.9873), (0.3542, -2.679, -0.9207), (0.1771, -2.502, -1.086), (0.1771, -2.502, -1.036), (0.3527, -2.502, -1.086), (0.3527, -2.502, -1.036), (0.1771, -2.677, -1.086), (0.1771, -2.677, -1.036), (0.3527, -2.677, -1.086), (0.3527, -2.677, -1.036), (0.1189, -2.444, -1.201), (0.1189, -2.444, -1.135), (0.3542, -2.444, -1.201), (0.3542, -2.444, -1.135), (0.1189, -2.679, -1.201), (0.1189, -2.679, -1.135), (0.3542, -2.679, -1.201), (0.3542, -2.679, -1.135), (0.3542, -2.679, -0.8094), (0.3542, -2.679, -0.876), (0.1189, -2.679, -0.8094), (0.1189, -2.679, -0.876), (0.3542, -2.444, -0.8094), (0.3542, -2.444, -0.876), (0.1189, -2.444, -0.8094), (0.1189, -2.444, -0.876), (0.3527, -2.677, -0.7106), (0.3527, -2.677, -0.7603), (0.1771, -2.677, -0.7106), (0.1771, -2.677, -0.7603), (0.3527, -2.502, -0.7106), (0.3527, -2.502, -0.7603), (0.1771, -2.502, -0.7106), (0.1771, -2.502, -0.7603), (0.3542, -2.679, -0.5953), (0.3542, -2.679, -0.6618), (0.1189, -2.679, -0.5953), (0.1189, -2.679, -0.6618), (0.3542, -2.444, -0.5953), (0.3542, -2.444, -0.6618), (0.1189, -2.444, -0.5953), (0.1189, -2.444, -0.6618), (0.3527, -2.677, -0.497), (0.3527, -2.677, -0.5467), (0.1771, -2.677, -0.497), (0.1771, -2.677, -0.5467), (0.3527, -2.502, -0.497), (0.3527, -2.502, -0.5467), (0.1771, -2.502, -0.497), (0.1771, -2.502, -0.5467), (0.3542, -2.679, -0.3817), (0.3542, -2.679, -0.4483), (0.1189, -2.679, -0.3817), (0.1189, -2.679, -0.4483), (0.3542, -2.444, -0.3817), (0.3542, -2.444, -0.4483), (0.1189, -2.444, -0.3817), (0.1189, -2.444, -0.4483), (0.3527, -2.677, -0.2829), (0.3527, -2.677, -0.3326), (0.1771, -2.677, -0.2829), (0.1771, -2.677, -0.3326), (0.3527, -2.502, -0.2829), (0.3527, -2.502, -0.3326), (0.1771, -2.502, -0.2829), (0.1771, -2.502, -0.3326), (0.3542, -2.679, -0.1676), (0.3542, -2.679, -0.2341), (0.1189, -2.679, -0.1676), (0.1189, -2.679, -0.2341), (0.3542, -2.444, -0.1676), (0.3542, -2.444, -0.2341), (0.1189, -2.444, -0.1676), (0.1189, -2.444, -0.2341), (0.2362, 2.66, -1.287), (-0.2365, 2.66, -1.287), (-0.2365, 5.473, -1.287), (0.2362, 5.473, -1.287), (-0.2365, 2.66, 0.06408), (-0.2365, 2.66, -1.241), (-0.2365, 5.473, 0.06408), (-0.2365, 5.473, -1.241), (0.2362, 2.66, 0.06408), (0.2362, 2.66, -1.241), (0.2362, 5.473, 0.06408), (0.2362, 5.473, -1.241), (0.3091, 5.473, -1.287), (0.3091, 5.473, -1.241), (0.3091, 2.66, -1.241), (0.3091, 2.66, -1.287), (-0.3095, 2.66, -1.287), (-0.3095, 2.66, -1.241), (-0.3095, 5.473, -1.241), (-0.3095, 5.473, -1.287), (-0.2365, 5.473, 0.1069), (0.2362, 5.473, 0.1069), (-0.2365, 2.66, 0.1069), (0.2362, 2.66, 0.1069), (0.3362, 5.473, 0.06408), (0.3362, 2.66, 0.06408), (0.3362, 5.473, 0.1069), (0.3362, 2.66, 0.1069), (-0.3365, 5.473, 0.06408), (-0.3365, 2.66, 0.1069), (-0.3365, 5.473, 0.1069), (0.008191, 5.391, 0.0937), (0.008191, 5.391, 1.095), (0.008191, 5.371, 0.0937), (0.008191, 5.371, 1.095), (-0.01154, 5.391, 0.0937), (-0.01154, 5.391, 1.095), (-0.01154, 5.371, 0.0937), (-0.01154, 5.371, 1.095), (-0.01154, 4.171, 1.095), (-0.01154, 4.171, 0.0937), (-0.01154, 4.191, 1.095), (-0.01154, 4.191, 0.0937), (0.008191, 4.171, 1.095), (0.008191, 4.171, 0.0937), (0.008191, 4.191, 1.095), (0.008191, 4.191, 0.0937), (-0.01154, 4.371, 1.095), (-0.01154, 4.371, 0.0937), (-0.01154, 4.391, 1.095), (-0.01154, 4.391, 0.0937), (0.008191, 4.371, 1.095), (0.008191, 4.371, 0.0937), (0.008191, 4.391, 1.095), (0.008191, 4.391, 0.0937), (-0.01154, 4.571, 1.095), (-0.01154, 4.571, 0.0937), (-0.01154, 4.591, 1.095), (-0.01154, 4.591, 0.0937), (0.008191, 4.571, 1.095), (0.008191, 4.571, 0.0937), (0.008191, 4.591, 1.095), (0.008191, 4.591, 0.0937), (0.008191, 5.191, 0.0937), (0.008191, 5.191, 1.095), (0.008191, 5.171, 0.0937), (0.008191, 5.171, 1.095), (-0.01154, 5.191, 0.0937), (-0.01154, 5.191, 1.095), (-0.01154, 5.171, 0.0937), (-0.01154, 5.171, 1.095), (0.008191, 4.991, 0.0937), (0.008191, 4.991, 1.095), (0.008191, 4.971, 0.0937), (0.008191, 4.971, 1.095), (-0.01154, 4.991, 0.0937), (-0.01154, 4.991, 1.095), (-0.01154, 4.971, 0.0937), (-0.01154, 4.971, 1.095), (0.008191, 4.791, 0.0937), (0.008191, 4.791, 1.095), (0.008191, 4.771, 0.0937), (0.008191, 4.771, 1.095), (-0.01154, 4.791, 0.0937), (-0.01154, 4.791, 1.095), (-0.01154, 4.771, 0.0937), (-0.01154, 4.771, 1.095), (0.008191, 3.991, 0.0937), (0.008191, 3.991, 1.095), (0.008191, 3.971, 0.0937), (0.008191, 3.971, 1.095), (-0.01154, 3.991, 0.0937), (-0.01154, 3.991, 1.095), (-0.01154, 3.971, 0.0937), (-0.01154, 3.971, 1.095), (-0.01154, 3.371, 1.095), (-0.01154, 3.371, 0.0937), (-0.01154, 3.391, 1.095), (-0.01154, 3.391, 0.0937), (0.008191, 3.371, 1.095), (0.008191, 3.371, 0.0937), (0.008191, 3.391, 1.095), (0.008191, 3.391, 0.0937), (-0.01154, 3.571, 1.095), (-0.01154, 3.571, 0.0937), (-0.01154, 3.591, 1.095), (-0.01154, 3.591, 0.0937), (0.008191, 3.571, 1.095), (0.008191, 3.571, 0.0937), (0.008191, 3.591, 1.095), (0.008191, 3.591, 0.0937), (-0.01154, 3.771, 1.095), (-0.01154, 3.771, 0.0937), (-0.01154, 3.791, 1.095), (-0.01154, 3.791, 0.0937), (0.008191, 3.771, 1.095), (0.008191, 3.771, 0.0937), (0.008191, 3.791, 1.095), (0.008191, 3.791, 0.0937), (0.008191, 3.191, 0.0937), (0.008191, 3.191, 1.095), (0.008191, 3.171, 0.0937), (0.008191, 3.171, 1.095), (-0.01154, 3.191, 0.0937), (-0.01154, 3.191, 1.095), (-0.01154, 3.171, 0.0937), (-0.01154, 3.171, 1.095), (0.008191, 2.991, 0.0937), (0.008191, 2.991, 1.095), (0.008191, 2.971, 0.0937), (0.008191, 2.971, 1.095), (-0.01154, 2.991, 0.0937), (-0.01154, 2.991, 1.095), (-0.01154, 2.971, 0.0937), (-0.01154, 2.971, 1.095), (-0.001668, 5.381, 1.13), (-0.001649, 4.181, 1.13), (-0.001623, 4.381, 1.13), (-0.001623, 4.381, 1.13), (-0.001668, 4.581, 1.13), (-0.00166, 5.181, 1.13), (-0.001671, 4.981, 1.13), (-0.001672, 4.781, 1.13), (-0.001583, 3.981, 1.13), (-0.001583, 3.981, 1.13), (-0.001762, 3.981, 1.13), (-0.001762, 3.981, 1.13), (-0.001667, 3.381, 1.13), (-0.00167, 3.581, 1.13), (-0.001732, 3.781, 1.13), (-0.001613, 3.781, 1.13), (-0.001732, 3.781, 1.13), (-0.001613, 3.781, 1.13), (-0.001665, 3.181, 1.13), (-0.001621, 2.981, 1.13), (-0.001621, 2.981, 1.13), (-0.001725, 2.981, 1.13), (-0.001725, 2.981, 1.13), (0.008191, 2.791, 0.0937), (0.008191, 2.791, 1.095), (0.008191, 2.771, 0.0937), (0.008191, 2.771, 1.095), (-0.01154, 2.791, 0.0937), (-0.01154, 2.791, 1.095), (-0.01154, 2.771, 0.0937), (-0.01154, 2.771, 1.095), (-0.001621, 2.781, 1.13), (-0.001621, 2.781, 1.13), (-0.001725, 2.781, 1.13), (-0.001725, 2.781, 1.13), (0.008367, 5.488, 0.4087), (0.008367, 2.672, 0.4087), (0.008367, 5.488, 0.429), (0.008367, 2.672, 0.429), (0.02809, 5.488, 0.4087), (0.02809, 2.672, 0.4087), (0.02809, 5.488, 0.429), (0.02809, 2.672, 0.429), (0.008367, 5.488, 0.6717), (0.008367, 2.672, 0.6717), (0.008367, 5.488, 0.6919), (0.008367, 2.672, 0.6919), (0.02809, 5.488, 0.6717), (0.02809, 2.672, 0.6717), (0.02809, 5.488, 0.6919), (0.02809, 2.672, 0.6919), (-0.2365, 5.473, 0.1561), (0.2362, 5.473, 0.1561), (-0.2365, 2.66, 0.1561), (0.2362, 2.66, 0.1561), (-0.2365, 2.16, -1.241), (0.3091, 2.16, -1.241), (0.2362, 2.16, -1.241), (0.3091, 2.16, -1.287), (-0.3095, 2.16, -1.241), (-0.3095, 2.16, -1.287), (-0.3365, 2.66, 0.06408), (-0.3365, 2.66, -1.241), (-0.3365, 2.16, -1.241), (0.3362, 2.66, -1.241), (0.3362, 2.16, -1.241), (-0.3095, 2.06, -1.287), (-0.3095, 2.06, -1.241), (0.3091, 2.06, -1.241), (0.3091, 2.06, -1.287), (0.4091, 2.16, -1.241), (0.4091, 2.66, -1.241), (0.4091, 2.66, -1.287), (0.4091, 2.16, -1.287), (0.4091, 2.06, -1.241), (0.4091, 2.06, -1.287), (0.3091, 2.76, -1.241), (0.3091, 2.76, -1.287), (0.4091, 2.76, -1.241), (0.4091, 2.76, -1.287), (-0.4095, 2.66, -1.287), (-0.4095, 2.66, -1.241), (-0.4095, 2.16, -1.287), (-0.4095, 2.16, -1.241), (-0.4095, 2.06, -1.241), (-0.4095, 2.06, -1.287), (-0.3095, 2.76, -1.287), (-0.3095, 2.76, -1.241), (-0.4095, 2.76, -1.287), (-0.4095, 2.76, -1.241), (-0.03897, 2.16, 0.06408), (0.03859, 2.16, 0.06408), (-0.03897, 2.112, 0.06408), (0.03859, 2.112, 0.06408), (-0.03897, 2.16, -1.241), (0.03859, 2.16, -1.241), (-0.03897, 2.112, -1.241), (0.03859, 2.112, -1.241), (-0.03897, 2.112, -1.183), (0.03859, 2.112, -1.183), (-0.03897, 2.16, -1.183), (0.03859, 2.16, -1.183), (0.03859, 2.112, -0.2346), (-0.03897, 2.112, -0.2346), (-0.03897, 2.16, -0.2346), (0.03859, 2.16, -0.2346), (-0.03897, 2.16, 0.1245), (0.03859, 2.16, 0.1245), (-0.03897, 2.112, 0.1245), (0.03859, 2.112, 0.1245), (0.03859, 2.112, -0.1892), (-0.03897, 2.112, -0.1892), (-0.03897, 2.16, -0.1892), (0.03859, 2.16, -0.1892), (0.03859, 0.1116, 0.06408), (-0.03897, 0.1116, 0.06408), (-0.03897, 0.1116, -1.183), (-0.03897, 0.1116, -1.241), (0.03859, 0.1116, -1.241), (-0.03897, 0.01159, 0.06408), (0.03859, 0.01159, 0.06408), (0.03859, 0.01159, -0.1892), (0.03859, 0.01159, -0.2346), (-0.03897, 0.01159, -0.2346), (-0.03897, 0.01159, -0.1892), (-0.03897, 0.01159, -1.241), (-0.03897, 0.01159, -1.183), (0.03859, 0.01159, -1.183), (0.03859, 0.01159, -1.241), (0.03859, 1.112, 0.1245), (-0.03897, 1.112, 0.1245), (0.03859, 1.112, -1.241), (-0.03897, 1.112, -1.241), (-0.03897, 0.6116, 0.1245), (0.03859, 0.6116, 0.1245), (-0.03897, 0.6116, -1.241), (0.03859, 0.6116, -1.241), (0.03859, 1.612, -1.241), (-0.03897, 1.612, -1.241), (-0.03897, 0.1116, 0.1245), (0.03859, 0.1116, 0.1245), (-0.03897, 0.01159, 0.1245), (0.03859, 0.01159, 0.1245), (-0.03897, 1.653, -1.183), (0.03859, 1.653, -1.241), (0.03859, 1.653, -1.183), (-0.03897, 1.653, -1.241), (-0.03897, 1.57, -1.241), (-0.03897, 1.153, -1.241), (-0.03897, 1.153, -1.183), (-0.03897, 1.57, -1.183), (0.03859, 1.153, -1.241), (0.03859, 1.57, -1.241), (0.03859, 1.153, -1.183), (0.03859, 1.57, -1.183), (-0.03897, 0.6533, -1.183), (0.03859, 1.07, -1.241), (-0.03897, 1.07, -1.183), (0.03859, 0.6533, -1.241), (0.03859, 0.6533, -1.183), (0.03859, 1.07, -1.183), (-0.03897, 1.07, -1.241), (-0.03897, 0.6533, -1.241), (-0.03897, 0.5699, -1.241), (-0.03897, 0.5699, -1.183), (0.03859, 0.5699, -1.241), (0.03859, 0.1116, -1.183), (0.03859, 0.5699, -1.183), (-0.03897, 0.5699, -1.133), (0.03859, 1.653, -0.1892), (0.03859, 1.653, -0.2346), (-0.03897, 1.653, -0.2346), (-0.03897, 1.653, -0.1892), (0.03859, 1.57, -0.2346), (0.03859, 1.153, -0.2346), (-0.03897, 1.57, -0.2346), (-0.03897, 1.153, -0.2346), (-0.03897, 1.57, -0.1892), (-0.03897, 1.153, -0.1892), (0.03859, 1.153, -0.1892), (0.03859, 1.57, -0.1892), (0.03859, 1.653, -0.2846), (-0.03897, 1.653, -0.2846), (0.03859, 1.57, -0.2846), (-0.03897, 1.57, -0.2846), (0.03859, 1.07, -0.1892), (0.03859, 1.07, -0.2346), (-0.03897, 1.07, -0.2346), (-0.03897, 1.07, -0.1892), (-0.03897, 0.6533, -0.1892), (-0.03897, 0.6533, -0.2346), (0.03859, 0.6533, -0.2346), (0.03859, 0.6533, -0.1892), (0.03859, 1.153, -0.2846), (-0.03897, 1.153, -0.2846), (0.03859, 1.07, -0.2846), (-0.03897, 1.07, -0.2846), (0.03859, 0.5699, -0.2346), (-0.03897, 0.5699, -0.2346), (-0.03897, 0.5699, -0.1892), (0.03859, 0.1116, -0.2346), (-0.03897, 0.1116, -0.2346), (0.03859, 0.1116, -0.1892), (-0.03897, 0.1116, -0.1892), (0.03859, 0.5699, -0.1892), (0.03859, 0.6533, -0.2846), (-0.03897, 0.6533, -0.2846), (0.03859, 0.5699, -0.2846), (-0.03897, 0.5699, -0.2846), (0.03859, 1.653, -1.133), (-0.03897, 1.653, -1.133), (0.03859, 1.57, -1.133), (-0.03897, 1.57, -1.133), (0.03859, 1.153, -1.133), (-0.03897, 1.153, -1.133), (0.03859, 1.07, -1.133), (-0.03897, 1.07, -1.133), (0.03859, 0.6533, -1.133), (-0.03897, 0.6533, -1.133), (0.03859, 0.5699, -1.133), (0.03859, 2.062, -1.133), (-0.03897, 2.062, -1.133), (0.03859, 0.1624, -0.2846), (-0.03897, 0.1624, -0.2846), (0.03859, 2.062, -0.2846), (-0.03897, 2.062, -0.2846), (0.03859, 2.062, -0.2346), (-0.03897, 2.062, -0.2346), (-0.03897, 0.1623, -1.133), (0.03859, 0.1623, -1.133), (0.03859, 0.1117, -0.9031), (-0.03897, 0.1623, -0.9031), (0.03859, 0.1117, -0.8197), (-0.03897, 0.1117, -0.9031), (-0.03897, 0.1117, -0.8197), (0.03859, 0.1623, -0.9031), (-0.03897, 2.062, -0.9031), (0.03859, 2.062, -0.9031), (-0.03897, 2.062, -0.8197), (0.03859, 2.062, -0.8197), (0.03859, 2.112, -0.9031), (-0.03897, 2.112, -0.9031), (0.03859, 2.112, -0.8197), (-0.03897, 2.112, -0.8197), (-0.03897, 2.062, -0.5527), (0.03859, 2.062, -0.5527), (-0.03897, 2.062, -0.4694), (0.03859, 2.062, -0.4694), (0.03859, 2.112, -0.5527), (-0.03897, 2.112, -0.5527), (0.03859, 2.112, -0.4694), (-0.03897, 2.112, -0.4694), (0.03859, 0.1623, -0.8197), (-0.03897, 0.1623, -0.8197), (0.03859, 0.1117, -0.5373), (-0.03897, 0.1623, -0.5373), (0.03859, 0.1117, -0.454), (-0.03897, 0.1117, -0.5373), (-0.03897, 0.1117, -0.454), (0.03859, 0.1623, -0.5373), (0.03859, 0.1623, -0.454), (-0.03897, 0.1623, -0.454), (0.03859, 1.683, 0.1245), (0.03859, 1.754, 0.1245), (0.03859, 1.897, 0.1245), (0.03859, 1.969, 0.1245), (-0.03897, 1.969, 0.1245), (-0.03897, 1.897, 0.1245), (-0.03897, 1.754, 0.1245), (-0.03897, 1.683, 0.1245), (-0.03897, 1.54, 0.1245), (-0.03897, 1.469, 0.1245), (-0.03897, 1.326, 0.1245), (-0.03897, 1.254, 0.1245), (0.03859, 1.254, 0.1245), (0.03859, 1.326, 0.1245), (0.03859, 1.469, 0.1245), (0.03859, 1.54, 0.1245), (0.03859, 0.683, 0.1245), (0.03859, 0.8259, 0.1245), (0.03859, 0.8973, 0.1245), (0.03859, 1.04, 0.1245), (-0.03897, 1.04, 0.1245), (-0.03897, 0.8973, 0.1245), (-0.03897, 0.8259, 0.1245), (-0.03897, 0.683, 0.1245), (-0.03897, 0.4687, 0.1245), (-0.03897, 0.3973, 0.1245), (-0.03897, 0.2544, 0.1245), (-0.03897, 0.183, 0.1245), (0.03859, 0.183, 0.1245), (0.03859, 0.2544, 0.1245), (0.03859, 0.3973, 0.1245), (0.03859, 0.4687, 0.1245), (0.03859, 1.897, 1.805), (0.03859, 1.969, 1.805), (-0.03897, 1.969, 1.805), (-0.03897, 1.897, 1.805), (0.03859, 1.683, 1.905), (0.03859, 1.754, 1.905), (-0.03897, 1.754, 1.905), (-0.03897, 1.683, 1.905), (-0.03897, 1.54, 2.005), (-0.03897, 1.469, 2.005), (0.03859, 1.469, 2.005), (0.03859, 1.54, 2.005), (-0.03897, 1.326, 2.105), (-0.03897, 1.254, 2.105), (0.03859, 1.254, 2.105), (0.03859, 1.326, 2.105), (0.03859, 1.04, 2.205), (0.03859, 1.112, 2.205), (-0.03897, 1.112, 2.205), (-0.03897, 1.04, 2.205), (0.03859, 0.8259, 2.305), (0.03859, 0.8973, 2.305), (-0.03897, 0.8973, 2.305), (-0.03897, 0.8259, 2.305), (-0.03897, 0.683, 2.405), (-0.03897, 0.6116, 2.405), (0.03859, 0.6116, 2.405), (0.03859, 0.683, 2.405), (-0.03897, 0.4687, 2.505), (-0.03897, 0.3973, 2.505), (0.03859, 0.3973, 2.505), (0.03859, 0.4687, 2.505), (-0.03897, 0.2544, 2.605), (-0.03897, 0.183, 2.605), (0.03859, 0.183, 2.605), (0.03859, 0.2544, 2.605), (-0.03897, 0.1116, 2.705), (0.03859, 0.1116, 2.705), (-0.03897, 0.01159, 2.705), (0.03859, 0.01159, 2.705), (-4.733e-05, 1.933, 1.905), (-4.733e-05, 1.933, 1.905), (-0.000335, 1.933, 1.905), (-0.000335, 1.933, 1.905), (-4.839e-05, 1.719, 2.005), (-4.839e-05, 1.719, 2.005), (-0.0003341, 1.719, 2.005), (-0.0003341, 1.719, 2.005), (-0.0004041, 1.505, 2.105), (-0.0004041, 1.504, 2.105), (2.149e-05, 1.504, 2.105), (2.149e-05, 1.505, 2.105), (-0.001512, 1.291, 2.205), (-0.001512, 1.289, 2.205), (0.001129, 1.289, 2.205), (0.001129, 1.291, 2.205), (-0.000164, 1.076, 2.305), (0.0002353, 0.8612, 2.405), (0.0002353, 0.862, 2.405), (-0.0006184, 0.862, 2.405), (-0.0006184, 0.8612, 2.405), (-0.0001506, 0.6473, 2.505), (-0.0002326, 0.6473, 2.505), (-0.000413, 0.4332, 2.605), (-0.000413, 0.4328, 2.605), (2.965e-05, 0.4328, 2.605), (2.965e-05, 0.4332, 2.605), (-0.000316, 0.2188, 2.705), (-0.000316, 0.2186, 2.705), (-6.745e-05, 0.2186, 2.705), (-6.745e-05, 0.2188, 2.705), (-0.3365, 2.16, 1.631), (0.3362, 2.16, 1.631), (-0.03897, 2.16, 1.631), (-0.03897, 2.112, 1.631), (0.03859, 2.112, 1.631), (0.3362, 2.66, 1.631), (0.03859, 2.16, 1.631), (0.3362, 2.16, 1.571), (0.3362, 2.66, 1.571), (-0.3365, 2.16, 1.571), (0.4362, 2.66, 1.631), (0.4362, 2.16, 1.631), (0.4362, 2.16, 1.571), (0.4362, 2.66, 1.571), (0.3362, 2.06, 1.571), (0.3362, 2.06, 1.631), (-0.3365, 2.06, 1.631), (-0.3365, 2.06, 1.571), (0.4362, 2.06, 1.571), (0.4362, 2.06, 1.631), (-0.4365, 2.16, 1.631), (-0.4365, 2.66, 1.631), (-0.4365, 2.16, 1.571), (-0.4365, 2.66, 1.571), (-0.4365, 2.06, 1.571), (-0.4365, 2.06, 1.631), (0.3362, 2.76, 1.571), (0.3362, 2.76, 1.631), (-0.3365, 2.76, 1.571), (0.4362, 2.76, 1.571), (0.4362, 2.76, 1.631), (-0.4365, 2.76, 1.571), (-0.4365, 2.76, 1.631), (-0.3365, 2.66, 1.571), (-0.3365, 2.66, 1.631), (-0.3365, 2.76, 1.631), (-0.0002228, 0.06163, 2.805), (-0.0001608, 0.06163, 2.805), (-0.0002228, 0.06155, 2.805), (-0.0001608, 0.06155, 2.805), (0.3362, 2.66, 1.731), (0.3362, 2.16, 1.731), (-0.3365, 2.16, 1.731), (-0.3365, 2.66, 1.731), (0.3362, 2.66, 1.781), (0.3362, 2.16, 1.781), (-0.3365, 2.16, 1.781), (-0.3365, 2.66, 1.781), (0.412, 2.717, 1.725), (0.412, 2.104, 1.725), (-0.4124, 2.104, 1.725), (-0.4124, 2.717, 1.725), (0.412, 2.717, 1.786), (0.412, 2.104, 1.786), (-0.4124, 2.104, 1.786), (-0.4124, 2.717, 1.786), (0.3362, 2.66, 1.851), (0.3362, 2.16, 1.851), (-0.3365, 2.16, 1.851), (-0.3365, 2.66, 1.851), (0.3362, 2.66, 1.901), (0.3362, 2.16, 1.901), (-0.3365, 2.16, 1.901), (-0.3365, 2.66, 1.901), (0.3823, 2.695, 1.847), (0.3823, 2.126, 1.847), (-0.3826, 2.126, 1.847), (-0.3826, 2.695, 1.847), (0.3823, 2.695, 1.904), (0.3823, 2.126, 1.904), (-0.3826, 2.126, 1.904), (-0.3826, 2.695, 1.904), (-0.0001293, 2.41, 2.142), (-0.0001293, 2.41, 2.142), (-0.0002527, 2.41, 2.142), (-0.0002527, 2.41, 2.142), (0.131, 2.444, 1.45), (0.131, 2.444, 1.516), (0.131, 2.679, 1.45), (0.131, 2.679, 1.516), (0.3662, 2.444, 1.45), (0.3662, 2.444, 1.516), (0.3662, 2.679, 1.45), (0.3662, 2.679, 1.516), (0.1888, 2.502, 1.351), (0.1888, 2.502, 1.401), (0.1888, 2.678, 1.351), (0.1888, 2.678, 1.401), (0.3645, 2.502, 1.351), (0.3645, 2.502, 1.401), (0.3645, 2.678, 1.351), (0.3645, 2.678, 1.401), (0.131, 2.444, 1.236), (0.131, 2.444, 1.302), (0.131, 2.679, 1.236), (0.131, 2.679, 1.302), (0.3662, 2.444, 1.236), (0.3662, 2.444, 1.302), (0.3662, 2.679, 1.236), (0.3662, 2.679, 1.302), (0.1888, 2.502, 1.137), (0.1888, 2.502, 1.187), (0.1888, 2.678, 1.137), (0.1888, 2.678, 1.187), (0.3645, 2.502, 1.137), (0.3645, 2.502, 1.187), (0.3645, 2.678, 1.137), (0.3645, 2.678, 1.187), (0.131, 2.444, 1.022), (0.131, 2.444, 1.089), (0.131, 2.679, 1.022), (0.131, 2.679, 1.089), (0.3662, 2.444, 1.022), (0.3662, 2.444, 1.089), (0.3662, 2.679, 1.022), (0.3662, 2.679, 1.089), (0.1888, 2.502, 0.9235), (0.1888, 2.502, 0.9732), (0.1888, 2.678, 0.9235), (0.1888, 2.678, 0.9732), (0.3645, 2.502, 0.9235), (0.3645, 2.502, 0.9732), (0.3645, 2.678, 0.9235), (0.3645, 2.678, 0.9732), (0.131, 2.444, 0.8078), (0.131, 2.444, 0.8744), (0.131, 2.679, 0.8078), (0.131, 2.679, 0.8744), (0.3662, 2.444, 0.8078), (0.3662, 2.444, 0.8744), (0.3662, 2.679, 0.8078), (0.3662, 2.679, 0.8744), (0.1888, 2.502, 0.7094), (0.1888, 2.502, 0.7591), (0.1888, 2.678, 0.7094), (0.1888, 2.678, 0.7591), (0.3645, 2.502, 0.7094), (0.3645, 2.502, 0.7591), (0.3645, 2.678, 0.7094), (0.3645, 2.678, 0.7591), (0.131, 2.444, 0.6132), (0.131, 2.444, 0.6797), (0.131, 2.679, 0.6132), (0.131, 2.679, 0.6797), (0.3662, 2.444, 0.6132), (0.3662, 2.444, 0.6797), (0.3662, 2.679, 0.6132), (0.3662, 2.679, 0.6797), (0.1888, 2.502, 0.5147), (0.1888, 2.502, 0.5644), (0.1888, 2.678, 0.5147), (0.1888, 2.678, 0.5644), (0.3645, 2.502, 0.5147), (0.3645, 2.502, 0.5644), (0.3645, 2.678, 0.5147), (0.3645, 2.678, 0.5644), (0.131, 2.444, 0.399), (0.131, 2.444, 0.4656), (0.131, 2.679, 0.399), (0.131, 2.679, 0.4656), (0.3662, 2.444, 0.399), (0.3662, 2.444, 0.4656), (0.3662, 2.679, 0.399), (0.3662, 2.679, 0.4656), (0.1888, 2.502, 0.3006), (0.1888, 2.502, 0.3503), (0.1888, 2.678, 0.3006), (0.1888, 2.678, 0.3503), (0.3645, 2.502, 0.3006), (0.3645, 2.502, 0.3503), (0.3645, 2.678, 0.3006), (0.3645, 2.678, 0.3503), (0.131, 2.444, 0.1854), (0.131, 2.444, 0.252), (0.131, 2.679, 0.1854), (0.131, 2.679, 0.252), (0.3662, 2.444, 0.1854), (0.3662, 2.444, 0.252), (0.3662, 2.679, 0.1854), (0.3662, 2.679, 0.252), (0.131, 2.444, -0.03718), (0.131, 2.444, 0.02938), (0.131, 2.679, -0.03718), (0.131, 2.679, 0.02938), (0.3662, 2.444, -0.03718), (0.3662, 2.444, 0.02938), (0.3662, 2.679, -0.03718), (0.3662, 2.679, 0.02938), (0.1888, 2.502, -0.1344), (0.1888, 2.502, -0.08469), (0.1888, 2.678, -0.1344), (0.1888, 2.678, -0.08469), (0.3645, 2.502, -0.1344), (0.3645, 2.502, -0.08469), (0.3645, 2.678, -0.1344), (0.3645, 2.678, -0.08469), (0.131, 2.444, -0.9873), (0.131, 2.444, -0.9207), (0.131, 2.679, -0.9873), (0.131, 2.679, -0.9207), (0.3662, 2.444, -0.9873), (0.3662, 2.444, -0.9207), (0.3662, 2.679, -0.9873), (0.3662, 2.679, -0.9207), (0.1888, 2.502, -1.086), (0.1888, 2.502, -1.036), (0.1888, 2.678, -1.086), (0.1888, 2.678, -1.036), (0.3645, 2.502, -1.086), (0.3645, 2.502, -1.036), (0.3645, 2.678, -1.086), (0.3645, 2.678, -1.036), (0.131, 2.444, -1.201), (0.131, 2.444, -1.135), (0.131, 2.679, -1.201), (0.131, 2.679, -1.135), (0.3662, 2.444, -1.201), (0.3662, 2.444, -1.135), (0.3662, 2.679, -1.201), (0.3662, 2.679, -1.135), (0.3662, 2.679, -0.8094), (0.3662, 2.679, -0.876), (0.3662, 2.444, -0.8094), (0.3662, 2.444, -0.876), (0.131, 2.679, -0.8094), (0.131, 2.679, -0.876), (0.131, 2.444, -0.8094), (0.131, 2.444, -0.876), (0.3645, 2.678, -0.7106), (0.3645, 2.678, -0.7603), (0.3645, 2.502, -0.7106), (0.3645, 2.502, -0.7603), (0.1888, 2.678, -0.7106), (0.1888, 2.678, -0.7603), (0.1888, 2.502, -0.7106), (0.1888, 2.502, -0.7603), (0.3662, 2.679, -0.5953), (0.3662, 2.679, -0.6618), (0.3662, 2.444, -0.5953), (0.3662, 2.444, -0.6618), (0.131, 2.679, -0.5953), (0.131, 2.679, -0.6618), (0.131, 2.444, -0.5953), (0.131, 2.444, -0.6618), (0.3645, 2.678, -0.497), (0.3645, 2.678, -0.5467), (0.3645, 2.502, -0.497), (0.3645, 2.502, -0.5467), (0.1888, 2.678, -0.497), (0.1888, 2.678, -0.5467), (0.1888, 2.502, -0.497), (0.1888, 2.502, -0.5467), (0.3662, 2.679, -0.3817), (0.3662, 2.679, -0.4483), (0.3662, 2.444, -0.3817), (0.3662, 2.444, -0.4483), (0.131, 2.679, -0.3817), (0.131, 2.679, -0.4483), (0.131, 2.444, -0.3817), (0.131, 2.444, -0.4483), (0.3645, 2.678, -0.2829), (0.3645, 2.678, -0.3326), (0.3645, 2.502, -0.2829), (0.3645, 2.502, -0.3326), (0.1888, 2.678, -0.2829), (0.1888, 2.678, -0.3326), (0.1888, 2.502, -0.2829), (0.1888, 2.502, -0.3326), (0.3662, 2.679, -0.1676), (0.3662, 2.679, -0.2341), (0.3662, 2.444, -0.1676), (0.3662, 2.444, -0.2341), (0.131, 2.679, -0.1676), (0.131, 2.679, -0.2341), (0.131, 2.444, -0.1676), (0.131, 2.444, -0.2341), (-0.1189, 2.444, 1.45), (-0.1189, 2.444, 1.516), (-0.3542, 2.444, 1.45), (-0.3542, 2.444, 1.516), (-0.1189, 2.679, 1.45), (-0.1189, 2.679, 1.516), (-0.3542, 2.679, 1.45), (-0.3542, 2.679, 1.516), (-0.1771, 2.502, 1.351), (-0.1771, 2.502, 1.401), (-0.3527, 2.502, 1.351), (-0.3527, 2.502, 1.401), (-0.1771, 2.677, 1.351), (-0.1771, 2.677, 1.401), (-0.3527, 2.677, 1.351), (-0.3527, 2.677, 1.401), (-0.1189, 2.444, 1.236), (-0.1189, 2.444, 1.302), (-0.3542, 2.444, 1.236), (-0.3542, 2.444, 1.302), (-0.1189, 2.679, 1.236), (-0.1189, 2.679, 1.302), (-0.3542, 2.679, 1.236), (-0.3542, 2.679, 1.302), (-0.1771, 2.502, 1.137), (-0.1771, 2.502, 1.187), (-0.3527, 2.502, 1.137), (-0.3527, 2.502, 1.187), (-0.1771, 2.677, 1.137), (-0.1771, 2.677, 1.187), (-0.3527, 2.677, 1.137), (-0.3527, 2.677, 1.187), (-0.1189, 2.444, 1.022), (-0.1189, 2.444, 1.089), (-0.3542, 2.444, 1.022), (-0.3542, 2.444, 1.089), (-0.1189, 2.679, 1.022), (-0.1189, 2.679, 1.089), (-0.3542, 2.679, 1.022), (-0.3542, 2.679, 1.089), (-0.1771, 2.502, 0.9235), (-0.1771, 2.502, 0.9732), (-0.3527, 2.502, 0.9235), (-0.3527, 2.502, 0.9732), (-0.1771, 2.677, 0.9235), (-0.1771, 2.677, 0.9732), (-0.3527, 2.677, 0.9235), (-0.3527, 2.677, 0.9732), (-0.1189, 2.444, 0.8078), (-0.1189, 2.444, 0.8744), (-0.3542, 2.444, 0.8078), (-0.3542, 2.444, 0.8744), (-0.1189, 2.679, 0.8078), (-0.1189, 2.679, 0.8744), (-0.3542, 2.679, 0.8078), (-0.3542, 2.679, 0.8744), (-0.1771, 2.502, 0.7094), (-0.1771, 2.502, 0.7591), (-0.3527, 2.502, 0.7094), (-0.3527, 2.502, 0.7591), (-0.1771, 2.677, 0.7094), (-0.1771, 2.677, 0.7591), (-0.3527, 2.677, 0.7094), (-0.3527, 2.677, 0.7591), (-0.1189, 2.444, 0.6132), (-0.1189, 2.444, 0.6797), (-0.3542, 2.444, 0.6132), (-0.3542, 2.444, 0.6797), (-0.1189, 2.679, 0.6132), (-0.1189, 2.679, 0.6797), (-0.3542, 2.679, 0.6132), (-0.3542, 2.679, 0.6797), (-0.1771, 2.502, 0.5147), (-0.1771, 2.502, 0.5644), (-0.3527, 2.502, 0.5147), (-0.3527, 2.502, 0.5644), (-0.1771, 2.677, 0.5147), (-0.1771, 2.677, 0.5644), (-0.3527, 2.677, 0.5147), (-0.3527, 2.677, 0.5644), (-0.1189, 2.444, 0.399), (-0.1189, 2.444, 0.4656), (-0.3542, 2.444, 0.399), (-0.3542, 2.444, 0.4656), (-0.1189, 2.679, 0.399), (-0.1189, 2.679, 0.4656), (-0.3542, 2.679, 0.399), (-0.3542, 2.679, 0.4656), (-0.1771, 2.502, 0.3006), (-0.1771, 2.502, 0.3503), (-0.3527, 2.502, 0.3006), (-0.3527, 2.502, 0.3503), (-0.1771, 2.677, 0.3006), (-0.1771, 2.677, 0.3503), (-0.3527, 2.677, 0.3006), (-0.3527, 2.677, 0.3503), (-0.1189, 2.444, 0.1854), (-0.1189, 2.444, 0.252), (-0.3542, 2.444, 0.1854), (-0.3542, 2.444, 0.252), (-0.1189, 2.679, 0.1854), (-0.1189, 2.679, 0.252), (-0.3542, 2.679, 0.1854), (-0.3542, 2.679, 0.252), (-0.1189, 2.444, -0.03718), (-0.1189, 2.444, 0.02938), (-0.3542, 2.444, -0.03718), (-0.3542, 2.444, 0.02938), (-0.1189, 2.679, -0.03718), (-0.1189, 2.679, 0.02938), (-0.3542, 2.679, -0.03718), (-0.3542, 2.679, 0.02938), (-0.1771, 2.502, -0.1344), (-0.1771, 2.502, -0.08469), (-0.3527, 2.502, -0.1344), (-0.3527, 2.502, -0.08469), (-0.1771, 2.677, -0.1344), (-0.1771, 2.677, -0.08469), (-0.3527, 2.677, -0.1344), (-0.3527, 2.677, -0.08469), (-0.1189, 2.444, -0.9873), (-0.1189, 2.444, -0.9207), (-0.3542, 2.444, -0.9873), (-0.3542, 2.444, -0.9207), (-0.1189, 2.679, -0.9873), (-0.1189, 2.679, -0.9207), (-0.3542, 2.679, -0.9873), (-0.3542, 2.679, -0.9207), (-0.1771, 2.502, -1.086), (-0.1771, 2.502, -1.036), (-0.3527, 2.502, -1.086), (-0.3527, 2.502, -1.036), (-0.1771, 2.677, -1.086), (-0.1771, 2.677, -1.036), (-0.3527, 2.677, -1.086), (-0.3527, 2.677, -1.036), (-0.1189, 2.444, -1.201), (-0.1189, 2.444, -1.135), (-0.3542, 2.444, -1.201), (-0.3542, 2.444, -1.135), (-0.1189, 2.679, -1.201), (-0.1189, 2.679, -1.135), (-0.3542, 2.679, -1.201), (-0.3542, 2.679, -1.135), (-0.3542, 2.679, -0.8094), (-0.3542, 2.679, -0.876), (-0.1189, 2.679, -0.8094), (-0.1189, 2.679, -0.876), (-0.3542, 2.444, -0.8094), (-0.3542, 2.444, -0.876), (-0.1189, 2.444, -0.8094), (-0.1189, 2.444, -0.876), (-0.3527, 2.677, -0.7106), (-0.3527, 2.677, -0.7603), (-0.1771, 2.677, -0.7106), (-0.1771, 2.677, -0.7603), (-0.3527, 2.502, -0.7106), (-0.3527, 2.502, -0.7603), (-0.1771, 2.502, -0.7106), (-0.1771, 2.502, -0.7603), (-0.3542, 2.679, -0.5953), (-0.3542, 2.679, -0.6618), (-0.1189, 2.679, -0.5953), (-0.1189, 2.679, -0.6618), (-0.3542, 2.444, -0.5953), (-0.3542, 2.444, -0.6618), (-0.1189, 2.444, -0.5953), (-0.1189, 2.444, -0.6618), (-0.3527, 2.677, -0.497), (-0.3527, 2.677, -0.5467), (-0.1771, 2.677, -0.497), (-0.1771, 2.677, -0.5467), (-0.3527, 2.502, -0.497), (-0.3527, 2.502, -0.5467), (-0.1771, 2.502, -0.497), (-0.1771, 2.502, -0.5467), (-0.3542, 2.679, -0.3817), (-0.3542, 2.679, -0.4483), (-0.1189, 2.679, -0.3817), (-0.1189, 2.679, -0.4483), (-0.3542, 2.444, -0.3817), (-0.3542, 2.444, -0.4483), (-0.1189, 2.444, -0.3817), (-0.1189, 2.444, -0.4483), (-0.3527, 2.677, -0.2829), (-0.3527, 2.677, -0.3326), (-0.1771, 2.677, -0.2829), (-0.1771, 2.677, -0.3326), (-0.3527, 2.502, -0.2829), (-0.3527, 2.502, -0.3326), (-0.1771, 2.502, -0.2829), (-0.1771, 2.502, -0.3326), (-0.3542, 2.679, -0.1676), (-0.3542, 2.679, -0.2341), (-0.1189, 2.679, -0.1676), (-0.1189, 2.679, -0.2341), (-0.3542, 2.444, -0.1676), (-0.3542, 2.444, -0.2341), (-0.1189, 2.444, -0.1676), (-0.1189, 2.444, -0.2341)], [], [(467, 468, 539, 538), (0, 3, 12, 15), (8, 10, 24, 25), (2, 1, 16, 19), (5, 4, 6, 7), (11, 10, 8, 9), (13, 14, 15, 12), (11, 9, 14, 13), (17, 18, 19, 16), (5, 7, 18, 17), (12, 3, 11, 13), (7, 11, 3, 2), (25, 24, 26, 27), (21, 23, 27, 26), (28, 196, 29, 30), (6, 4, 196, 28), (22, 20, 30, 29), (26, 24, 10, 21), (30, 20, 6, 28), (23, 21, 187, 189), (31, 32, 34, 33), (33, 34, 38, 37), (37, 38, 36, 35), (35, 36, 32, 31), (33, 37, 35, 31), (130, 128, 154, 155), (41, 39, 136), (44, 40, 42, 46), (42, 41, 45, 46), (40, 39, 41, 42), (44, 43, 39, 40), (46, 45, 43, 44), (92, 94, 145, 146), (52, 48, 50, 54), (50, 49, 53, 54), (48, 47, 49, 50), (52, 51, 47, 48), (54, 53, 51, 52), (57, 55, 139), (60, 56, 58, 62), (58, 57, 61, 62), (56, 55, 57, 58), (60, 59, 55, 56), (62, 61, 59, 60), (63, 64, 66, 65), (65, 66, 70, 69), (69, 70, 68, 67), (67, 68, 64, 63), (65, 69, 67, 63), (78, 74, 141), (71, 72, 74, 73), (73, 74, 78, 77), (77, 78, 76, 75), (75, 76, 72, 71), (73, 77, 75, 71), (107, 109, 148), (79, 80, 82, 81), (81, 82, 86, 85), (85, 86, 84, 83), (83, 84, 80, 79), (81, 85, 83, 79), (120, 124, 153), (87, 88, 90, 89), (89, 90, 94, 93), (93, 94, 92, 91), (91, 92, 88, 87), (89, 93, 91, 87), (45, 41, 136), (32, 36, 135), (100, 96, 98, 102), (98, 97, 101, 102), (96, 95, 97, 98), (100, 99, 95, 96), (102, 101, 99, 100), (94, 90, 144, 145), (108, 104, 106, 110), (106, 105, 109, 110), (104, 103, 105, 106), (108, 107, 103, 104), (110, 109, 107, 108), (61, 57, 139), (116, 112, 114, 118), (114, 113, 117, 118), (112, 111, 113, 114), (116, 115, 111, 112), (118, 117, 115, 116), (119, 120, 122, 121), (121, 122, 126, 125), (125, 126, 124, 123), (123, 124, 120, 119), (121, 125, 123, 119), (74, 72, 141), (127, 128, 130, 129), (129, 130, 134, 133), (133, 134, 132, 131), (131, 132, 128, 127), (129, 133, 131, 127), (103, 107, 148), (145, 144, 143, 146), (151, 152, 150, 149), (156, 155, 154, 157), (117, 113, 149, 150), (76, 78, 141), (55, 59, 139), (88, 92, 146, 143), (101, 97, 147), (134, 130, 155, 156), (39, 43, 136), (113, 111, 151, 149), (72, 76, 141), (59, 61, 139), (97, 95, 147), (43, 45, 136), (132, 134, 156, 157), (111, 115, 152, 151), (82, 80, 142), (95, 99, 147), (66, 64, 140), (128, 132, 157, 154), (53, 49, 137), (115, 117, 150, 152), (86, 82, 142), (99, 101, 147), (70, 66, 140), (49, 47, 138, 137), (84, 86, 142), (34, 32, 135), (122, 120, 153), (109, 105, 148), (68, 70, 140), (47, 51, 138), (80, 84, 142), (38, 34, 135), (126, 122, 153), (105, 103, 148), (64, 68, 140), (51, 53, 137, 138), (90, 88, 143, 144), (36, 38, 135), (124, 126, 153), (161, 159, 166, 167), (158, 159, 161, 160), (160, 161, 165, 164), (164, 165, 163, 162), (162, 163, 159, 158), (160, 164, 162, 158), (168, 167, 166, 169), (165, 161, 167, 168), (163, 165, 168, 169), (159, 163, 169, 166), (170, 171, 173, 172), (172, 173, 177, 176), (176, 177, 175, 174), (174, 175, 171, 170), (172, 176, 174, 170), (171, 175, 177, 173), (178, 179, 181, 180), (180, 181, 185, 184), (184, 185, 183, 182), (182, 183, 179, 178), (180, 184, 182, 178), (179, 183, 185, 181), (20, 22, 188, 186), (9, 8, 25, 199), (5, 9, 192, 190), (216, 17, 222, 224), (15, 14, 211, 212), (14, 9, 192, 191), (191, 203, 209, 205), (4, 5, 197, 196), (5, 190, 198, 197), (500, 534, 521, 520), (201, 202, 219, 220), (207, 206, 205, 208), (208, 205, 209, 210), (193, 15, 207, 208), (203, 204, 210, 209), (204, 193, 208, 210), (14, 191, 205, 206), (212, 211, 213, 214), (206, 207, 214, 213), (14, 206, 213, 211), (207, 15, 212, 214), (216, 215, 217, 218), (218, 217, 220, 219), (202, 194, 218, 219), (195, 201, 220, 217), (194, 17, 216, 218), (16, 195, 217, 215), (222, 221, 223, 224), (17, 16, 221, 222), (16, 215, 223, 221), (215, 216, 224, 223), (193, 204, 201, 195), (201, 204, 203, 202), (195, 16, 15, 193), (21, 20, 186, 187), (188, 189, 187, 186), (21, 11, 7, 20), (18, 7, 2, 19), (0, 1, 2, 3), (229, 230, 232, 231), (233, 235, 229, 231), (236, 234, 232, 230), (240, 237, 234, 236), (238, 239, 235, 233), (237, 238, 233, 234), (246, 247, 239, 238), (248, 245, 237, 240), (503, 502, 241, 243), (226, 242, 244, 228), (243, 244, 504, 503), (226, 228, 245, 248), (227, 225, 247, 246), (228, 227, 246, 245), (227, 250, 274, 243), (425, 424, 274, 275), (275, 274, 276, 277), (251, 252, 260, 261), (250, 249, 255, 254), (337, 338, 259, 256), (252, 253, 263, 260), (336, 335, 257, 258), (253, 301, 262, 263), (260, 263, 262, 261), (283, 286, 266, 267), (332, 333, 343, 342), (413, 420, 453, 456), (297, 293, 271, 270), (299, 302, 354, 303), (281, 279, 272, 273), (277, 275, 466, 468), (251, 261, 276, 274), (261, 262, 277, 276), (262, 301, 275, 277), (301, 251, 274, 275), (279, 281, 231, 232), (232, 234, 233, 231), (281, 278, 233, 231), (280, 279, 232, 234), (278, 280, 234, 233), (285, 289, 346, 347), (273, 272, 287, 282), (280, 278, 345, 344), (283, 296, 292, 284), (290, 294, 295, 292), (293, 297, 296, 291), (267, 266, 291, 296), (294, 293, 291, 295), (297, 290, 292, 296), (296, 292, 295, 291), (292, 295, 350, 351), (284, 292, 351, 349), (288, 284, 349, 348), (300, 302, 301, 253), (270, 271, 300, 298), (298, 300, 253, 252), (302, 299, 251, 301), (299, 298, 252, 251), (294, 290, 353, 352), (297, 298, 303, 353), (352, 354, 300, 293), (288, 286, 287, 289), (282, 287, 289, 285), (286, 283, 282, 287), (284, 288, 289, 285), (283, 284, 285, 282), (304, 305, 237, 245), (305, 306, 238, 237), (306, 307, 246, 238), (307, 304, 245, 246), (246, 238, 237, 245), (306, 305, 316, 317), (319, 312, 307, 317), (315, 312, 313, 314), (312, 310, 311, 313), (310, 308, 309, 311), (308, 315, 314, 309), (314, 309, 311, 313), (308, 310, 319, 318), (316, 304, 315, 318), (321, 322, 331, 330), (320, 323, 324, 327), (323, 322, 325, 324), (322, 321, 326, 325), (327, 324, 325, 326), (321, 320, 327, 326), (311, 309, 328, 329), (328, 314, 320, 330), (331, 323, 313, 329), (334, 339, 327, 324), (332, 339, 337, 335), (333, 332, 335, 336), (334, 333, 336, 338), (338, 336, 335, 337), (339, 334, 338, 337), (324, 341, 343, 334), (325, 326, 340, 341), (342, 340, 327, 339), (352, 353, 356, 355), (363, 358, 360, 356), (357, 358, 363, 364), (357, 364, 355, 359), (303, 354, 364, 363), (342, 343, 358, 357), (360, 359, 355, 356), (341, 340, 359, 360), (237, 238, 362, 361), (365, 368, 366, 370), (368, 369, 388, 366), (369, 367, 387, 388), (373, 374, 377, 378), (377, 374, 372, 375), (373, 378, 376, 371), (372, 371, 376, 375), (372, 374, 373, 371), (381, 382, 385, 386), (383, 385, 382, 380), (379, 381, 386, 384), (380, 379, 384, 383), (389, 392, 390, 394), (392, 393, 396, 390), (393, 391, 395, 396), (395, 391, 389, 394), (387, 367, 365, 370), (399, 400, 430, 429), (403, 404, 436, 435), (411, 412, 440, 439), (269, 268, 421, 428), (407, 408, 442, 441), (413, 414, 419, 420), (264, 265, 447, 446), (415, 416, 417, 418), (264, 409, 408, 265), (419, 414, 449, 452), (411, 406, 407, 410), (397, 404, 405, 412), (227, 228, 249, 250), (399, 402, 403, 398), (244, 243, 401, 400), (422, 427, 459, 458), (426, 427, 422, 423), (424, 425, 463, 462), (228, 244, 275, 249), (227, 243, 241, 225), (432, 429, 469, 472), (402, 399, 429, 432), (401, 402, 432, 431), (400, 401, 431, 430), (457, 458, 493, 492), (398, 403, 435, 434), (404, 397, 433, 436), (397, 398, 434, 433), (450, 451, 488, 487), (406, 411, 439, 438), (405, 406, 438, 437), (412, 405, 437, 440), (451, 452, 489, 488), (410, 407, 441, 444), (409, 410, 444, 443), (408, 409, 443, 442), (442, 443, 483, 482), (416, 264, 446, 445), (265, 417, 448, 447), (417, 416, 445, 448), (462, 463, 498, 497), (414, 415, 450, 449), (415, 418, 451, 450), (418, 419, 452, 451), (449, 450, 487, 486), (269, 413, 456, 455), (268, 269, 455, 454), (420, 268, 454, 453), (444, 441, 481, 484), (421, 422, 458, 457), (427, 428, 460, 459), (428, 421, 457, 460), (464, 461, 496, 499), (423, 424, 462, 461), (426, 423, 461, 464), (425, 426, 464, 463), (468, 466, 537, 539), (276, 277, 468, 467), (274, 276, 467, 465), (275, 274, 465, 466), (470, 471, 472, 469), (431, 432, 472, 471), (430, 431, 471, 470), (429, 430, 470, 469), (474, 475, 476, 473), (480, 477, 478, 479), (484, 481, 482, 483), (487, 488, 489, 486), (495, 492, 493, 494), (499, 496, 497, 498), (437, 438, 478, 477), (452, 449, 486, 489), (459, 460, 495, 494), (439, 440, 480, 479), (460, 457, 492, 495), (440, 437, 477, 480), (445, 446, 485), (458, 459, 494, 493), (438, 439, 479, 478), (446, 447, 485), (447, 448, 485), (453, 454, 490), (433, 434, 474, 473), (448, 445, 485), (454, 455, 490), (435, 436, 476, 475), (455, 456, 491, 490), (434, 435, 475, 474), (461, 462, 497, 496), (441, 442, 482, 481), (456, 453, 490, 491), (436, 433, 473, 476), (463, 464, 499, 498), (443, 444, 484, 483), (504, 244, 242, 506), (507, 509, 198, 200), (196, 534, 505, 25), (507, 200, 199, 508), (202, 203, 191, 194), (281, 282, 285, 278), (285, 347, 345, 278), (500, 501, 541, 542), (516, 500, 520, 525), (509, 507, 514, 517), (197, 198, 509, 533), (511, 512, 513, 510), (505, 527, 535, 534), (505, 501, 511, 510), (507, 508, 513, 512), (515, 514, 518, 519), (515, 516, 517, 514), (511, 501, 515, 519), (512, 511, 519, 518), (507, 512, 518, 514), (501, 500, 516, 515), (523, 522, 520, 521), (520, 522, 524, 525), (533, 509, 522, 523), (517, 516, 525, 524), (513, 508, 526, 529), (509, 517, 524, 522), (526, 527, 530, 529), (535, 528, 531, 532), (533, 523, 531, 528), (534, 533, 528, 535), (521, 534, 535, 532), (505, 510, 530, 527), (510, 513, 529, 530), (523, 521, 532, 531), (526, 508, 533, 528), (508, 505, 534, 533), (527, 526, 528, 535), (391, 393, 392, 389), (367, 369, 368, 365), (304, 307, 312, 315), (323, 320, 314, 313), (287, 279, 280, 289), (346, 289, 280, 344), (295, 291, 286, 288), (350, 295, 288, 348), (537, 536, 538, 539), (465, 467, 538, 536), (466, 465, 536, 537), (547, 544, 552, 555), (501, 505, 540, 541), (534, 500, 542, 543), (505, 534, 543, 540), (546, 545, 557, 558), (542, 541, 549, 550), (543, 542, 550, 551), (545, 546, 554, 553), (551, 550, 554, 555), (550, 549, 553, 554), (548, 551, 555, 552), (549, 548, 552, 553), (544, 545, 553, 552), (540, 543, 551, 548), (546, 547, 555, 554), (541, 540, 548, 549), (562, 563, 571, 570), (544, 547, 559, 556), (545, 544, 556, 557), (547, 546, 558, 559), (560, 563, 575, 572), (556, 559, 567, 564), (560, 561, 569, 568), (563, 560, 568, 571), (564, 567, 571, 568), (565, 564, 568, 569), (567, 566, 570, 571), (566, 565, 569, 570), (557, 556, 564, 565), (561, 562, 570, 569), (559, 558, 566, 567), (558, 557, 565, 566), (572, 575, 574, 573), (561, 560, 572, 573), (563, 562, 574, 575), (562, 561, 573, 574), (576, 577, 579, 578), (578, 579, 583, 582), (582, 583, 581, 580), (580, 581, 577, 576), (578, 582, 580, 576), (583, 579, 577, 581), (584, 585, 587, 586), (586, 587, 591, 590), (590, 591, 589, 588), (588, 589, 585, 584), (586, 590, 588, 584), (591, 587, 585, 589), (592, 593, 595, 594), (594, 595, 599, 598), (598, 599, 597, 596), (596, 597, 593, 592), (594, 598, 596, 592), (599, 595, 593, 597), (600, 601, 603, 602), (602, 603, 607, 606), (606, 607, 605, 604), (604, 605, 601, 600), (602, 606, 604, 600), (607, 603, 601, 605), (608, 609, 611, 610), (610, 611, 615, 614), (614, 615, 613, 612), (612, 613, 609, 608), (610, 614, 612, 608), (615, 611, 609, 613), (616, 617, 619, 618), (618, 619, 623, 622), (622, 623, 621, 620), (620, 621, 617, 616), (618, 622, 620, 616), (623, 619, 617, 621), (624, 625, 627, 626), (626, 627, 631, 630), (630, 631, 629, 628), (628, 629, 625, 624), (626, 630, 628, 624), (631, 627, 625, 629), (632, 633, 635, 634), (634, 635, 639, 638), (638, 639, 637, 636), (636, 637, 633, 632), (634, 638, 636, 632), (639, 635, 633, 637), (640, 641, 643, 642), (642, 643, 647, 646), (646, 647, 645, 644), (644, 645, 641, 640), (642, 646, 644, 640), (647, 643, 641, 645), (648, 649, 651, 650), (650, 651, 655, 654), (654, 655, 653, 652), (652, 653, 649, 648), (650, 654, 652, 648), (655, 651, 649, 653), (656, 657, 659, 658), (658, 659, 663, 662), (662, 663, 661, 660), (660, 661, 657, 656), (658, 662, 660, 656), (663, 659, 657, 661), (664, 665, 667, 666), (666, 667, 671, 670), (670, 671, 669, 668), (668, 669, 665, 664), (666, 670, 668, 664), (671, 667, 665, 669), (672, 673, 675, 674), (674, 675, 679, 678), (678, 679, 677, 676), (676, 677, 673, 672), (674, 678, 676, 672), (679, 675, 673, 677), (680, 681, 683, 682), (682, 683, 687, 686), (686, 687, 685, 684), (684, 685, 681, 680), (682, 686, 684, 680), (687, 683, 681, 685), (688, 689, 691, 690), (690, 691, 695, 694), (694, 695, 693, 692), (692, 693, 689, 688), (690, 694, 692, 688), (695, 691, 689, 693), (696, 697, 699, 698), (698, 699, 703, 702), (702, 703, 701, 700), (700, 701, 697, 696), (698, 702, 700, 696), (703, 699, 697, 701), (704, 705, 707, 706), (706, 707, 711, 710), (710, 711, 709, 708), (708, 709, 705, 704), (706, 710, 708, 704), (711, 707, 705, 709), (712, 713, 715, 714), (714, 715, 719, 718), (718, 719, 717, 716), (716, 717, 713, 712), (714, 718, 716, 712), (719, 715, 713, 717), (720, 724, 726, 722), (725, 721, 723, 727), (723, 722, 726, 727), (721, 720, 722, 723), (725, 724, 720, 721), (727, 726, 724, 725), (728, 732, 734, 730), (733, 729, 731, 735), (731, 730, 734, 735), (729, 728, 730, 731), (733, 732, 728, 729), (735, 734, 732, 733), (736, 740, 742, 738), (741, 737, 739, 743), (739, 738, 742, 743), (737, 736, 738, 739), (741, 740, 736, 737), (743, 742, 740, 741), (744, 748, 750, 746), (749, 745, 747, 751), (747, 746, 750, 751), (745, 744, 746, 747), (749, 748, 744, 745), (751, 750, 748, 749), (752, 756, 758, 754), (757, 753, 755, 759), (755, 754, 758, 759), (753, 752, 754, 755), (757, 756, 752, 753), (759, 758, 756, 757), (760, 764, 766, 762), (765, 761, 763, 767), (763, 762, 766, 767), (761, 760, 762, 763), (765, 764, 760, 761), (767, 766, 764, 765), (768, 772, 774, 770), (773, 769, 771, 775), (771, 770, 774, 775), (769, 768, 770, 771), (773, 772, 768, 769), (775, 774, 772, 773), (776, 777, 779, 778), (778, 779, 783, 782), (782, 783, 781, 780), (780, 781, 777, 776), (778, 782, 780, 776), (783, 779, 777, 781), (784, 785, 787, 786), (786, 787, 791, 790), (790, 791, 789, 788), (788, 789, 785, 784), (786, 790, 788, 784), (791, 787, 785, 789), (792, 793, 795, 794), (794, 795, 799, 798), (798, 799, 797, 796), (796, 797, 793, 792), (794, 798, 796, 792), (799, 795, 793, 797), (800, 801, 803, 802), (802, 803, 807, 806), (806, 807, 805, 804), (804, 805, 801, 800), (802, 806, 804, 800), (807, 803, 801, 805), (808, 809, 811, 810), (810, 811, 815, 814), (814, 815, 813, 812), (812, 813, 809, 808), (810, 814, 812, 808), (815, 811, 809, 813), (816, 817, 819, 818), (818, 819, 823, 822), (822, 823, 821, 820), (820, 821, 817, 816), (818, 822, 820, 816), (823, 819, 817, 821), (824, 825, 827, 826), (826, 827, 831, 830), (830, 831, 829, 828), (828, 829, 825, 824), (826, 830, 828, 824), (831, 827, 825, 829), (832, 833, 835, 834), (834, 835, 839, 838), (838, 839, 837, 836), (836, 837, 833, 832), (834, 838, 836, 832), (839, 835, 833, 837), (840, 841, 843, 842), (842, 843, 847, 846), (846, 847, 845, 844), (844, 845, 841, 840), (842, 846, 844, 840), (847, 843, 841, 845), (848, 849, 851, 850), (850, 851, 855, 854), (854, 855, 853, 852), (852, 853, 849, 848), (850, 854, 852, 848), (855, 851, 849, 853), (856, 857, 859, 858), (858, 859, 863, 862), (862, 863, 861, 860), (860, 861, 857, 856), (858, 862, 860, 856), (863, 859, 857, 861), (864, 865, 867, 866), (866, 867, 871, 870), (870, 871, 869, 868), (868, 869, 865, 864), (866, 870, 868, 864), (871, 867, 865, 869), (872, 873, 875, 874), (874, 875, 879, 878), (878, 879, 877, 876), (876, 877, 873, 872), (874, 878, 876, 872), (879, 875, 873, 877), (880, 881, 883, 882), (882, 883, 887, 886), (886, 887, 885, 884), (884, 885, 881, 880), (882, 886, 884, 880), (887, 883, 881, 885), (888, 889, 891, 890), (890, 891, 895, 894), (894, 895, 893, 892), (892, 893, 889, 888), (890, 894, 892, 888), (895, 891, 889, 893), (896, 897, 899, 898), (898, 899, 903, 902), (902, 903, 901, 900), (900, 901, 897, 896), (898, 902, 900, 896), (903, 899, 897, 901), (904, 905, 907, 906), (906, 907, 911, 910), (910, 911, 909, 908), (908, 909, 905, 904), (906, 910, 908, 904), (911, 907, 905, 909), (912, 913, 915, 914), (914, 915, 919, 918), (918, 919, 917, 916), (916, 917, 913, 912), (914, 918, 916, 912), (919, 915, 913, 917), (920, 924, 926, 922), (925, 921, 923, 927), (923, 922, 926, 927), (921, 920, 922, 923), (925, 924, 920, 921), (927, 926, 924, 925), (928, 932, 934, 930), (933, 929, 931, 935), (931, 930, 934, 935), (929, 928, 930, 931), (933, 932, 928, 929), (935, 934, 932, 933), (936, 940, 942, 938), (941, 937, 939, 943), (939, 938, 942, 943), (937, 936, 938, 939), (941, 940, 936, 937), (943, 942, 940, 941), (944, 948, 950, 946), (949, 945, 947, 951), (947, 946, 950, 951), (945, 944, 946, 947), (949, 948, 944, 945), (951, 950, 948, 949), (952, 956, 958, 954), (957, 953, 955, 959), (955, 954, 958, 959), (953, 952, 954, 955), (957, 956, 952, 953), (959, 958, 956, 957), (960, 964, 966, 962), (965, 961, 963, 967), (963, 962, 966, 967), (961, 960, 962, 963), (965, 964, 960, 961), (967, 966, 964, 965), (968, 972, 974, 970), (973, 969, 971, 975), (971, 970, 974, 975), (969, 968, 970, 971), (973, 972, 968, 969), (975, 974, 972, 973), (1443, 1444, 1515, 1514), (976, 979, 988, 991), (984, 986, 1000, 1001), (978, 977, 992, 995), (981, 980, 982, 983), (987, 986, 984, 985), (989, 990, 991, 988), (987, 985, 990, 989), (993, 994, 995, 992), (981, 983, 994, 993), (988, 979, 987, 989), (983, 987, 979, 978), (1001, 1000, 1002, 1003), (997, 999, 1003, 1002), (1004, 1172, 1005, 1006), (982, 980, 1172, 1004), (998, 996, 1006, 1005), (1002, 1000, 986, 997), (1006, 996, 982, 1004), (999, 997, 1163, 1165), (1007, 1008, 1010, 1009), (1009, 1010, 1014, 1013), (1013, 1014, 1012, 1011), (1011, 1012, 1008, 1007), (1009, 1013, 1011, 1007), (1106, 1104, 1130, 1131), (1017, 1015, 1112), (1020, 1016, 1018, 1022), (1018, 1017, 1021, 1022), (1016, 1015, 1017, 1018), (1020, 1019, 1015, 1016), (1022, 1021, 1019, 1020), (1068, 1070, 1121, 1122), (1028, 1024, 1026, 1030), (1026, 1025, 1029, 1030), (1024, 1023, 1025, 1026), (1028, 1027, 1023, 1024), (1030, 1029, 1027, 1028), (1033, 1031, 1115), (1036, 1032, 1034, 1038), (1034, 1033, 1037, 1038), (1032, 1031, 1033, 1034), (1036, 1035, 1031, 1032), (1038, 1037, 1035, 1036), (1039, 1040, 1042, 1041), (1041, 1042, 1046, 1045), (1045, 1046, 1044, 1043), (1043, 1044, 1040, 1039), (1041, 1045, 1043, 1039), (1054, 1050, 1117), (1047, 1048, 1050, 1049), (1049, 1050, 1054, 1053), (1053, 1054, 1052, 1051), (1051, 1052, 1048, 1047), (1049, 1053, 1051, 1047), (1083, 1085, 1124), (1055, 1056, 1058, 1057), (1057, 1058, 1062, 1061), (1061, 1062, 1060, 1059), (1059, 1060, 1056, 1055), (1057, 1061, 1059, 1055), (1096, 1100, 1129), (1063, 1064, 1066, 1065), (1065, 1066, 1070, 1069), (1069, 1070, 1068, 1067), (1067, 1068, 1064, 1063), (1065, 1069, 1067, 1063), (1021, 1017, 1112), (1008, 1012, 1111), (1076, 1072, 1074, 1078), (1074, 1073, 1077, 1078), (1072, 1071, 1073, 1074), (1076, 1075, 1071, 1072), (1078, 1077, 1075, 1076), (1070, 1066, 1120, 1121), (1084, 1080, 1082, 1086), (1082, 1081, 1085, 1086), (1080, 1079, 1081, 1082), (1084, 1083, 1079, 1080), (1086, 1085, 1083, 1084), (1037, 1033, 1115), (1092, 1088, 1090, 1094), (1090, 1089, 1093, 1094), (1088, 1087, 1089, 1090), (1092, 1091, 1087, 1088), (1094, 1093, 1091, 1092), (1095, 1096, 1098, 1097), (1097, 1098, 1102, 1101), (1101, 1102, 1100, 1099), (1099, 1100, 1096, 1095), (1097, 1101, 1099, 1095), (1050, 1048, 1117), (1103, 1104, 1106, 1105), (1105, 1106, 1110, 1109), (1109, 1110, 1108, 1107), (1107, 1108, 1104, 1103), (1105, 1109, 1107, 1103), (1079, 1083, 1124), (1121, 1120, 1119, 1122), (1127, 1128, 1126, 1125), (1132, 1131, 1130, 1133), (1093, 1089, 1125, 1126), (1052, 1054, 1117), (1031, 1035, 1115), (1064, 1068, 1122, 1119), (1077, 1073, 1123), (1110, 1106, 1131, 1132), (1015, 1019, 1112), (1089, 1087, 1127, 1125), (1048, 1052, 1117), (1035, 1037, 1115), (1073, 1071, 1123), (1019, 1021, 1112), (1108, 1110, 1132, 1133), (1087, 1091, 1128, 1127), (1058, 1056, 1118), (1071, 1075, 1123), (1042, 1040, 1116), (1104, 1108, 1133, 1130), (1029, 1025, 1113), (1091, 1093, 1126, 1128), (1062, 1058, 1118), (1075, 1077, 1123), (1046, 1042, 1116), (1025, 1023, 1114, 1113), (1060, 1062, 1118), (1010, 1008, 1111), (1098, 1096, 1129), (1085, 1081, 1124), (1044, 1046, 1116), (1023, 1027, 1114), (1056, 1060, 1118), (1014, 1010, 1111), (1102, 1098, 1129), (1081, 1079, 1124), (1040, 1044, 1116), (1027, 1029, 1113, 1114), (1066, 1064, 1119, 1120), (1012, 1014, 1111), (1100, 1102, 1129), (1137, 1135, 1142, 1143), (1134, 1135, 1137, 1136), (1136, 1137, 1141, 1140), (1140, 1141, 1139, 1138), (1138, 1139, 1135, 1134), (1136, 1140, 1138, 1134), (1144, 1143, 1142, 1145), (1141, 1137, 1143, 1144), (1139, 1141, 1144, 1145), (1135, 1139, 1145, 1142), (1146, 1147, 1149, 1148), (1148, 1149, 1153, 1152), (1152, 1153, 1151, 1150), (1150, 1151, 1147, 1146), (1148, 1152, 1150, 1146), (1147, 1151, 1153, 1149), (1154, 1155, 1157, 1156), (1156, 1157, 1161, 1160), (1160, 1161, 1159, 1158), (1158, 1159, 1155, 1154), (1156, 1160, 1158, 1154), (1155, 1159, 1161, 1157), (996, 998, 1164, 1162), (985, 984, 1001, 1175), (981, 985, 1168, 1166), (1192, 993, 1198, 1200), (991, 990, 1187, 1188), (990, 985, 1168, 1167), (1167, 1179, 1185, 1181), (980, 981, 1173, 1172), (981, 1166, 1174, 1173), (1476, 1510, 1497, 1496), (1177, 1178, 1195, 1196), (1183, 1182, 1181, 1184), (1184, 1181, 1185, 1186), (1169, 991, 1183, 1184), (1179, 1180, 1186, 1185), (1180, 1169, 1184, 1186), (990, 1167, 1181, 1182), (1188, 1187, 1189, 1190), (1182, 1183, 1190, 1189), (990, 1182, 1189, 1187), (1183, 991, 1188, 1190), (1192, 1191, 1193, 1194), (1194, 1193, 1196, 1195), (1178, 1170, 1194, 1195), (1171, 1177, 1196, 1193), (1170, 993, 1192, 1194), (992, 1171, 1193, 1191), (1198, 1197, 1199, 1200), (993, 992, 1197, 1198), (992, 1191, 1199, 1197), (1191, 1192, 1200, 1199), (1169, 1180, 1177, 1171), (1177, 1180, 1179, 1178), (1171, 992, 991, 1169), (997, 996, 1162, 1163), (1164, 1165, 1163, 1162), (997, 987, 983, 996), (994, 983, 978, 995), (976, 977, 978, 979), (1205, 1206, 1208, 1207), (1209, 1211, 1205, 1207), (1212, 1210, 1208, 1206), (1216, 1213, 1210, 1212), (1214, 1215, 1211, 1209), (1213, 1214, 1209, 1210), (1222, 1223, 1215, 1214), (1224, 1221, 1213, 1216), (1479, 1478, 1217, 1219), (1202, 1218, 1220, 1204), (1219, 1220, 1480, 1479), (1202, 1204, 1221, 1224), (1203, 1201, 1223, 1222), (1204, 1203, 1222, 1221), (1203, 1226, 1250, 1219), (1401, 1400, 1250, 1251), (1251, 1250, 1252, 1253), (1227, 1228, 1236, 1237), (1226, 1225, 1231, 1230), (1313, 1314, 1235, 1232), (1228, 1229, 1239, 1236), (1312, 1311, 1233, 1234), (1229, 1277, 1238, 1239), (1236, 1239, 1238, 1237), (1259, 1262, 1242, 1243), (1308, 1309, 1319, 1318), (1389, 1396, 1429, 1432), (1273, 1269, 1247, 1246), (1275, 1278, 1330, 1279), (1257, 1255, 1248, 1249), (1253, 1251, 1442, 1444), (1227, 1237, 1252, 1250), (1237, 1238, 1253, 1252), (1238, 1277, 1251, 1253), (1277, 1227, 1250, 1251), (1255, 1257, 1207, 1208), (1208, 1210, 1209, 1207), (1257, 1254, 1209, 1207), (1256, 1255, 1208, 1210), (1254, 1256, 1210, 1209), (1261, 1265, 1322, 1323), (1249, 1248, 1263, 1258), (1256, 1254, 1321, 1320), (1259, 1272, 1268, 1260), (1266, 1270, 1271, 1268), (1269, 1273, 1272, 1267), (1243, 1242, 1267, 1272), (1270, 1269, 1267, 1271), (1273, 1266, 1268, 1272), (1272, 1268, 1271, 1267), (1268, 1271, 1326, 1327), (1260, 1268, 1327, 1325), (1264, 1260, 1325, 1324), (1276, 1278, 1277, 1229), (1246, 1247, 1276, 1274), (1274, 1276, 1229, 1228), (1278, 1275, 1227, 1277), (1275, 1274, 1228, 1227), (1270, 1266, 1329, 1328), (1273, 1274, 1279, 1329), (1328, 1330, 1276, 1269), (1264, 1262, 1263, 1265), (1258, 1263, 1265, 1261), (1262, 1259, 1258, 1263), (1260, 1264, 1265, 1261), (1259, 1260, 1261, 1258), (1280, 1281, 1213, 1221), (1281, 1282, 1214, 1213), (1282, 1283, 1222, 1214), (1283, 1280, 1221, 1222), (1222, 1214, 1213, 1221), (1282, 1281, 1292, 1293), (1295, 1288, 1283, 1293), (1291, 1288, 1289, 1290), (1288, 1286, 1287, 1289), (1286, 1284, 1285, 1287), (1284, 1291, 1290, 1285), (1290, 1285, 1287, 1289), (1284, 1286, 1295, 1294), (1292, 1280, 1291, 1294), (1297, 1298, 1307, 1306), (1296, 1299, 1300, 1303), (1299, 1298, 1301, 1300), (1298, 1297, 1302, 1301), (1303, 1300, 1301, 1302), (1297, 1296, 1303, 1302), (1287, 1285, 1304, 1305), (1304, 1290, 1296, 1306), (1307, 1299, 1289, 1305), (1310, 1315, 1303, 1300), (1308, 1315, 1313, 1311), (1309, 1308, 1311, 1312), (1310, 1309, 1312, 1314), (1314, 1312, 1311, 1313), (1315, 1310, 1314, 1313), (1300, 1317, 1319, 1310), (1301, 1302, 1316, 1317), (1318, 1316, 1303, 1315), (1328, 1329, 1332, 1331), (1339, 1334, 1336, 1332), (1333, 1334, 1339, 1340), (1333, 1340, 1331, 1335), (1279, 1330, 1340, 1339), (1318, 1319, 1334, 1333), (1336, 1335, 1331, 1332), (1317, 1316, 1335, 1336), (1213, 1214, 1338, 1337), (1341, 1344, 1342, 1346), (1344, 1345, 1364, 1342), (1345, 1343, 1363, 1364), (1349, 1350, 1353, 1354), (1353, 1350, 1348, 1351), (1349, 1354, 1352, 1347), (1348, 1347, 1352, 1351), (1348, 1350, 1349, 1347), (1357, 1358, 1361, 1362), (1359, 1361, 1358, 1356), (1355, 1357, 1362, 1360), (1356, 1355, 1360, 1359), (1365, 1368, 1366, 1370), (1368, 1369, 1372, 1366), (1369, 1367, 1371, 1372), (1371, 1367, 1365, 1370), (1363, 1343, 1341, 1346), (1375, 1376, 1406, 1405), (1379, 1380, 1412, 1411), (1387, 1388, 1416, 1415), (1245, 1244, 1397, 1404), (1383, 1384, 1418, 1417), (1389, 1390, 1395, 1396), (1240, 1241, 1423, 1422), (1391, 1392, 1393, 1394), (1240, 1385, 1384, 1241), (1395, 1390, 1425, 1428), (1387, 1382, 1383, 1386), (1373, 1380, 1381, 1388), (1203, 1204, 1225, 1226), (1375, 1378, 1379, 1374), (1220, 1219, 1377, 1376), (1398, 1403, 1435, 1434), (1402, 1403, 1398, 1399), (1400, 1401, 1439, 1438), (1204, 1220, 1251, 1225), (1203, 1219, 1217, 1201), (1408, 1405, 1445, 1448), (1378, 1375, 1405, 1408), (1377, 1378, 1408, 1407), (1376, 1377, 1407, 1406), (1433, 1434, 1469, 1468), (1374, 1379, 1411, 1410), (1380, 1373, 1409, 1412), (1373, 1374, 1410, 1409), (1426, 1427, 1464, 1463), (1382, 1387, 1415, 1414), (1381, 1382, 1414, 1413), (1388, 1381, 1413, 1416), (1427, 1428, 1465, 1464), (1386, 1383, 1417, 1420), (1385, 1386, 1420, 1419), (1384, 1385, 1419, 1418), (1418, 1419, 1459, 1458), (1392, 1240, 1422, 1421), (1241, 1393, 1424, 1423), (1393, 1392, 1421, 1424), (1438, 1439, 1474, 1473), (1390, 1391, 1426, 1425), (1391, 1394, 1427, 1426), (1394, 1395, 1428, 1427), (1425, 1426, 1463, 1462), (1245, 1389, 1432, 1431), (1244, 1245, 1431, 1430), (1396, 1244, 1430, 1429), (1420, 1417, 1457, 1460), (1397, 1398, 1434, 1433), (1403, 1404, 1436, 1435), (1404, 1397, 1433, 1436), (1440, 1437, 1472, 1475), (1399, 1400, 1438, 1437), (1402, 1399, 1437, 1440), (1401, 1402, 1440, 1439), (1444, 1442, 1513, 1515), (1252, 1253, 1444, 1443), (1250, 1252, 1443, 1441), (1251, 1250, 1441, 1442), (1446, 1447, 1448, 1445), (1407, 1408, 1448, 1447), (1406, 1407, 1447, 1446), (1405, 1406, 1446, 1445), (1450, 1451, 1452, 1449), (1456, 1453, 1454, 1455), (1460, 1457, 1458, 1459), (1463, 1464, 1465, 1462), (1471, 1468, 1469, 1470), (1475, 1472, 1473, 1474), (1413, 1414, 1454, 1453), (1428, 1425, 1462, 1465), (1435, 1436, 1471, 1470), (1415, 1416, 1456, 1455), (1436, 1433, 1468, 1471), (1416, 1413, 1453, 1456), (1421, 1422, 1461), (1434, 1435, 1470, 1469), (1414, 1415, 1455, 1454), (1422, 1423, 1461), (1423, 1424, 1461), (1429, 1430, 1466), (1409, 1410, 1450, 1449), (1424, 1421, 1461), (1430, 1431, 1466), (1411, 1412, 1452, 1451), (1431, 1432, 1467, 1466), (1410, 1411, 1451, 1450), (1437, 1438, 1473, 1472), (1417, 1418, 1458, 1457), (1432, 1429, 1466, 1467), (1412, 1409, 1449, 1452), (1439, 1440, 1475, 1474), (1419, 1420, 1460, 1459), (1480, 1220, 1218, 1482), (1483, 1485, 1174, 1176), (1172, 1510, 1481, 1001), (1483, 1176, 1175, 1484), (1178, 1179, 1167, 1170), (1257, 1258, 1261, 1254), (1261, 1323, 1321, 1254), (1476, 1477, 1517, 1518), (1492, 1476, 1496, 1501), (1485, 1483, 1490, 1493), (1173, 1174, 1485, 1509), (1487, 1488, 1489, 1486), (1481, 1503, 1511, 1510), (1481, 1477, 1487, 1486), (1483, 1484, 1489, 1488), (1491, 1490, 1494, 1495), (1491, 1492, 1493, 1490), (1487, 1477, 1491, 1495), (1488, 1487, 1495, 1494), (1483, 1488, 1494, 1490), (1477, 1476, 1492, 1491), (1499, 1498, 1496, 1497), (1496, 1498, 1500, 1501), (1509, 1485, 1498, 1499), (1493, 1492, 1501, 1500), (1489, 1484, 1502, 1505), (1485, 1493, 1500, 1498), (1502, 1503, 1506, 1505), (1511, 1504, 1507, 1508), (1509, 1499, 1507, 1504), (1510, 1509, 1504, 1511), (1497, 1510, 1511, 1508), (1481, 1486, 1506, 1503), (1486, 1489, 1505, 1506), (1499, 1497, 1508, 1507), (1502, 1484, 1509, 1504), (1484, 1481, 1510, 1509), (1503, 1502, 1504, 1511), (1367, 1369, 1368, 1365), (1343, 1345, 1344, 1341), (1280, 1283, 1288, 1291), (1299, 1296, 1290, 1289), (1263, 1255, 1256, 1265), (1322, 1265, 1256, 1320), (1271, 1267, 1262, 1264), (1326, 1271, 1264, 1324), (1513, 1512, 1514, 1515), (1441, 1443, 1514, 1512), (1442, 1441, 1512, 1513), (1523, 1520, 1528, 1531), (1477, 1481, 1516, 1517), (1510, 1476, 1518, 1519), (1481, 1510, 1519, 1516), (1522, 1521, 1533, 1534), (1518, 1517, 1525, 1526), (1519, 1518, 1526, 1527), (1521, 1522, 1530, 1529), (1527, 1526, 1530, 1531), (1526, 1525, 1529, 1530), (1524, 1527, 1531, 1528), (1525, 1524, 1528, 1529), (1520, 1521, 1529, 1528), (1516, 1519, 1527, 1524), (1522, 1523, 1531, 1530), (1517, 1516, 1524, 1525), (1538, 1539, 1547, 1546), (1520, 1523, 1535, 1532), (1521, 1520, 1532, 1533), (1523, 1522, 1534, 1535), (1536, 1539, 1551, 1548), (1532, 1535, 1543, 1540), (1536, 1537, 1545, 1544), (1539, 1536, 1544, 1547), (1540, 1543, 1547, 1544), (1541, 1540, 1544, 1545), (1543, 1542, 1546, 1547), (1542, 1541, 1545, 1546), (1533, 1532, 1540, 1541), (1537, 1538, 1546, 1545), (1535, 1534, 1542, 1543), (1534, 1533, 1541, 1542), (1548, 1551, 1550, 1549), (1537, 1536, 1548, 1549), (1539, 1538, 1550, 1551), (1538, 1537, 1549, 1550), (1552, 1553, 1555, 1554), (1554, 1555, 1559, 1558), (1558, 1559, 1557, 1556), (1556, 1557, 1553, 1552), (1554, 1558, 1556, 1552), (1559, 1555, 1553, 1557), (1560, 1561, 1563, 1562), (1562, 1563, 1567, 1566), (1566, 1567, 1565, 1564), (1564, 1565, 1561, 1560), (1562, 1566, 1564, 1560), (1567, 1563, 1561, 1565), (1568, 1569, 1571, 1570), (1570, 1571, 1575, 1574), (1574, 1575, 1573, 1572), (1572, 1573, 1569, 1568), (1570, 1574, 1572, 1568), (1575, 1571, 1569, 1573), (1576, 1577, 1579, 1578), (1578, 1579, 1583, 1582), (1582, 1583, 1581, 1580), (1580, 1581, 1577, 1576), (1578, 1582, 1580, 1576), (1583, 1579, 1577, 1581), (1584, 1585, 1587, 1586), (1586, 1587, 1591, 1590), (1590, 1591, 1589, 1588), (1588, 1589, 1585, 1584), (1586, 1590, 1588, 1584), (1591, 1587, 1585, 1589), (1592, 1593, 1595, 1594), (1594, 1595, 1599, 1598), (1598, 1599, 1597, 1596), (1596, 1597, 1593, 1592), (1594, 1598, 1596, 1592), (1599, 1595, 1593, 1597), (1600, 1601, 1603, 1602), (1602, 1603, 1607, 1606), (1606, 1607, 1605, 1604), (1604, 1605, 1601, 1600), (1602, 1606, 1604, 1600), (1607, 1603, 1601, 1605), (1608, 1609, 1611, 1610), (1610, 1611, 1615, 1614), (1614, 1615, 1613, 1612), (1612, 1613, 1609, 1608), (1610, 1614, 1612, 1608), (1615, 1611, 1609, 1613), (1616, 1617, 1619, 1618), (1618, 1619, 1623, 1622), (1622, 1623, 1621, 1620), (1620, 1621, 1617, 1616), (1618, 1622, 1620, 1616), (1623, 1619, 1617, 1621), (1624, 1625, 1627, 1626), (1626, 1627, 1631, 1630), (1630, 1631, 1629, 1628), (1628, 1629, 1625, 1624), (1626, 1630, 1628, 1624), (1631, 1627, 1625, 1629), (1632, 1633, 1635, 1634), (1634, 1635, 1639, 1638), (1638, 1639, 1637, 1636), (1636, 1637, 1633, 1632), (1634, 1638, 1636, 1632), (1639, 1635, 1633, 1637), (1640, 1641, 1643, 1642), (1642, 1643, 1647, 1646), (1646, 1647, 1645, 1644), (1644, 1645, 1641, 1640), (1642, 1646, 1644, 1640), (1647, 1643, 1641, 1645), (1648, 1649, 1651, 1650), (1650, 1651, 1655, 1654), (1654, 1655, 1653, 1652), (1652, 1653, 1649, 1648), (1650, 1654, 1652, 1648), (1655, 1651, 1649, 1653), (1656, 1657, 1659, 1658), (1658, 1659, 1663, 1662), (1662, 1663, 1661, 1660), (1660, 1661, 1657, 1656), (1658, 1662, 1660, 1656), (1663, 1659, 1657, 1661), (1664, 1665, 1667, 1666), (1666, 1667, 1671, 1670), (1670, 1671, 1669, 1668), (1668, 1669, 1665, 1664), (1666, 1670, 1668, 1664), (1671, 1667, 1665, 1669), (1672, 1673, 1675, 1674), (1674, 1675, 1679, 1678), (1678, 1679, 1677, 1676), (1676, 1677, 1673, 1672), (1674, 1678, 1676, 1672), (1679, 1675, 1673, 1677), (1680, 1681, 1683, 1682), (1682, 1683, 1687, 1686), (1686, 1687, 1685, 1684), (1684, 1685, 1681, 1680), (1682, 1686, 1684, 1680), (1687, 1683, 1681, 1685), (1688, 1689, 1691, 1690), (1690, 1691, 1695, 1694), (1694, 1695, 1693, 1692), (1692, 1693, 1689, 1688), (1690, 1694, 1692, 1688), (1695, 1691, 1689, 1693), (1696, 1700, 1702, 1698), (1701, 1697, 1699, 1703), (1699, 1698, 1702, 1703), (1697, 1696, 1698, 1699), (1701, 1700, 1696, 1697), (1703, 1702, 1700, 1701), (1704, 1708, 1710, 1706), (1709, 1705, 1707, 1711), (1707, 1706, 1710, 1711), (1705, 1704, 1706, 1707), (1709, 1708, 1704, 1705), (1711, 1710, 1708, 1709), (1712, 1716, 1718, 1714), (1717, 1713, 1715, 1719), (1715, 1714, 1718, 1719), (1713, 1712, 1714, 1715), (1717, 1716, 1712, 1713), (1719, 1718, 1716, 1717), (1720, 1724, 1726, 1722), (1725, 1721, 1723, 1727), (1723, 1722, 1726, 1727), (1721, 1720, 1722, 1723), (1725, 1724, 1720, 1721), (1727, 1726, 1724, 1725), (1728, 1732, 1734, 1730), (1733, 1729, 1731, 1735), (1731, 1730, 1734, 1735), (1729, 1728, 1730, 1731), (1733, 1732, 1728, 1729), (1735, 1734, 1732, 1733), (1736, 1740, 1742, 1738), (1741, 1737, 1739, 1743), (1739, 1738, 1742, 1743), (1737, 1736, 1738, 1739), (1741, 1740, 1736, 1737), (1743, 1742, 1740, 1741), (1744, 1748, 1750, 1746), (1749, 1745, 1747, 1751), (1747, 1746, 1750, 1751), (1745, 1744, 1746, 1747), (1749, 1748, 1744, 1745), (1751, 1750, 1748, 1749), (1752, 1753, 1755, 1754), (1754, 1755, 1759, 1758), (1758, 1759, 1757, 1756), (1756, 1757, 1753, 1752), (1754, 1758, 1756, 1752), (1759, 1755, 1753, 1757), (1760, 1761, 1763, 1762), (1762, 1763, 1767, 1766), (1766, 1767, 1765, 1764), (1764, 1765, 1761, 1760), (1762, 1766, 1764, 1760), (1767, 1763, 1761, 1765), (1768, 1769, 1771, 1770), (1770, 1771, 1775, 1774), (1774, 1775, 1773, 1772), (1772, 1773, 1769, 1768), (1770, 1774, 1772, 1768), (1775, 1771, 1769, 1773), (1776, 1777, 1779, 1778), (1778, 1779, 1783, 1782), (1782, 1783, 1781, 1780), (1780, 1781, 1777, 1776), (1778, 1782, 1780, 1776), (1783, 1779, 1777, 1781), (1784, 1785, 1787, 1786), (1786, 1787, 1791, 1790), (1790, 1791, 1789, 1788), (1788, 1789, 1785, 1784), (1786, 1790, 1788, 1784), (1791, 1787, 1785, 1789), (1792, 1793, 1795, 1794), (1794, 1795, 1799, 1798), (1798, 1799, 1797, 1796), (1796, 1797, 1793, 1792), (1794, 1798, 1796, 1792), (1799, 1795, 1793, 1797), (1800, 1801, 1803, 1802), (1802, 1803, 1807, 1806), (1806, 1807, 1805, 1804), (1804, 1805, 1801, 1800), (1802, 1806, 1804, 1800), (1807, 1803, 1801, 1805), (1808, 1809, 1811, 1810), (1810, 1811, 1815, 1814), (1814, 1815, 1813, 1812), (1812, 1813, 1809, 1808), (1810, 1814, 1812, 1808), (1815, 1811, 1809, 1813), (1816, 1817, 1819, 1818), (1818, 1819, 1823, 1822), (1822, 1823, 1821, 1820), (1820, 1821, 1817, 1816), (1818, 1822, 1820, 1816), (1823, 1819, 1817, 1821), (1824, 1825, 1827, 1826), (1826, 1827, 1831, 1830), (1830, 1831, 1829, 1828), (1828, 1829, 1825, 1824), (1826, 1830, 1828, 1824), (1831, 1827, 1825, 1829), (1832, 1833, 1835, 1834), (1834, 1835, 1839, 1838), (1838, 1839, 1837, 1836), (1836, 1837, 1833, 1832), (1834, 1838, 1836, 1832), (1839, 1835, 1833, 1837), (1840, 1841, 1843, 1842), (1842, 1843, 1847, 1846), (1846, 1847, 1845, 1844), (1844, 1845, 1841, 1840), (1842, 1846, 1844, 1840), (1847, 1843, 1841, 1845), (1848, 1849, 1851, 1850), (1850, 1851, 1855, 1854), (1854, 1855, 1853, 1852), (1852, 1853, 1849, 1848), (1850, 1854, 1852, 1848), (1855, 1851, 1849, 1853), (1856, 1857, 1859, 1858), (1858, 1859, 1863, 1862), (1862, 1863, 1861, 1860), (1860, 1861, 1857, 1856), (1858, 1862, 1860, 1856), (1863, 1859, 1857, 1861), (1864, 1865, 1867, 1866), (1866, 1867, 1871, 1870), (1870, 1871, 1869, 1868), (1868, 1869, 1865, 1864), (1866, 1870, 1868, 1864), (1871, 1867, 1865, 1869), (1872, 1873, 1875, 1874), (1874, 1875, 1879, 1878), (1878, 1879, 1877, 1876), (1876, 1877, 1873, 1872), (1874, 1878, 1876, 1872), (1879, 1875, 1873, 1877), (1880, 1881, 1883, 1882), (1882, 1883, 1887, 1886), (1886, 1887, 1885, 1884), (1884, 1885, 1881, 1880), (1882, 1886, 1884, 1880), (1887, 1883, 1881, 1885), (1888, 1889, 1891, 1890), (1890, 1891, 1895, 1894), (1894, 1895, 1893, 1892), (1892, 1893, 1889, 1888), (1890, 1894, 1892, 1888), (1895, 1891, 1889, 1893), (1896, 1900, 1902, 1898), (1901, 1897, 1899, 1903), (1899, 1898, 1902, 1903), (1897, 1896, 1898, 1899), (1901, 1900, 1896, 1897), (1903, 1902, 1900, 1901), (1904, 1908, 1910, 1906), (1909, 1905, 1907, 1911), (1907, 1906, 1910, 1911), (1905, 1904, 1906, 1907), (1909, 1908, 1904, 1905), (1911, 1910, 1908, 1909), (1912, 1916, 1918, 1914), (1917, 1913, 1915, 1919), (1915, 1914, 1918, 1919), (1913, 1912, 1914, 1915), (1917, 1916, 1912, 1913), (1919, 1918, 1916, 1917), (1920, 1924, 1926, 1922), (1925, 1921, 1923, 1927), (1923, 1922, 1926, 1927), (1921, 1920, 1922, 1923), (1925, 1924, 1920, 1921), (1927, 1926, 1924, 1925), (1928, 1932, 1934, 1930), (1933, 1929, 1931, 1935), (1931, 1930, 1934, 1935), (1929, 1928, 1930, 1931), (1933, 1932, 1928, 1929), (1935, 1934, 1932, 1933), (1936, 1940, 1942, 1938), (1941, 1937, 1939, 1943), (1939, 1938, 1942, 1943), (1937, 1936, 1938, 1939), (1941, 1940, 1936, 1937), (1943, 1942, 1940, 1941), (1944, 1948, 1950, 1946), (1949, 1945, 1947, 1951), (1947, 1946, 1950, 1951), (1945, 1944, 1946, 1947), (1949, 1948, 1944, 1945), (1951, 1950, 1948, 1949)])
me_cube_000.polygons.foreach_set('material_index', [2, 0, 0, 0, 1, 1, 0, 0, 0, 0, 0, 1, 0, 0, 0, 0, 0, 0, 0, 0, 2, 2, 2, 2, 2, 2, 2, 2, 2, 2, 2, 2, 2, 2, 2, 2, 2, 2, 2, 2, 2, 2, 2, 2, 2, 2, 2, 2, 2, 2, 2, 2, 2, 2, 2, 2, 2, 2, 2, 2, 2, 2, 2, 2, 2, 2, 2, 2, 2, 2, 2, 2, 2, 2, 2, 2, 2, 2, 2, 2, 2, 2, 2, 2, 2, 2, 2, 2, 2, 2, 2, 2, 2, 2, 2, 2, 2, 2, 2, 2, 2, 2, 2, 2, 2, 2, 2, 2, 2, 2, 2, 2, 2, 2, 2, 2, 2, 2, 2, 2, 2, 2, 2, 2, 2, 2, 2, 2, 2, 2, 2, 2, 2, 2, 2, 2, 2, 2, 2, 2, 2, 2, 2, 2, 2, 2, 2, 2, 2, 2, 2, 2, 2, 2, 2, 2, 2, 2, 2, 2, 2, 2, 0, 1, 1, 0, 0, 0, 0, 1, 1, 0, 0, 0, 0, 0, 0, 0, 0, 0, 0, 0, 0, 0, 0, 0, 0, 0, 0, 0, 0, 0, 0, 0, 0, 0, 0, 0, 1, 0, 0, 1, 2, 2, 2, 2, 2, 2, 2, 2, 2, 2, 2, 2, 2, 2, 2, 2, 2, 2, 2, 1, 2, 2, 2, 1, 2, 2, 1, 2, 1, 2, 2, 2, 2, 2, 1, 1, 2, 2, 2, 2, 1, 2, 2, 2, 1, 1, 2, 2, 2, 2, 2, 2, 2, 1, 1, 2, 2, 2, 2, 2, 2, 2, 1, 2, 2, 2, 2, 2, 2, 2, 2, 2, 2, 2, 2, 2, 2, 2, 2, 2, 2, 2, 2, 2, 2, 2, 2, 2, 2, 2, 2, 2, 2, 2, 2, 2, 2, 2, 2, 2, 2, 2, 2, 2, 2, 2, 2, 2, 2, 2, 2, 2, 2, 2, 2, 2, 2, 2, 2, 2, 2, 2, 2, 2, 2, 2, 2, 2, 2, 2, 2, 2, 2, 2, 2, 2, 2, 2, 2, 2, 2, 2, 2, 2, 2, 2, 2, 2, 2, 2, 2, 2, 2, 2, 2, 2, 2, 2, 2, 2, 2, 2, 2, 2, 2, 2, 2, 2, 2, 2, 2, 2, 2, 2, 2, 2, 2, 2, 2, 2, 2, 2, 2, 2, 2, 2, 2, 2, 2, 2, 2, 2, 2, 2, 2, 2, 2, 2, 2, 2, 2, 2, 2, 2, 2, 2, 2, 2, 2, 2, 2, 2, 2, 2, 2, 2, 2, 2, 1, 1, 1, 0, 2, 2, 1, 0, 0, 1, 0, 0, 0, 0, 0, 0, 0, 0, 0, 0, 0, 0, 0, 0, 0, 0, 0, 0, 0, 0, 0, 0, 0, 0, 0, 0, 0, 2, 2, 2, 2, 2, 2, 2, 2, 2, 2, 2, 0, 1, 1, 1, 1, 0, 0, 0, 0, 0, 0, 0, 0, 0, 0, 0, 0, 1, 1, 1, 0, 0, 0, 0, 0, 0, 0, 0, 0, 0, 0, 0, 1, 0, 0, 0, 0, 0, 0, 0, 0, 0, 0, 0, 0, 0, 0, 0, 0, 0, 0, 0, 0, 0, 0, 0, 0, 0, 0, 0, 0, 0, 0, 0, 0, 0, 0, 0, 0, 0, 0, 0, 0, 0, 0, 0, 0, 0, 0, 0, 0, 0, 0, 0, 0, 0, 0, 0, 0, 0, 0, 0, 0, 0, 0, 0, 0, 0, 0, 0, 0, 0, 0, 0, 0, 0, 0, 0, 0, 0, 0, 0, 0, 0, 0, 0, 0, 0, 0, 0, 0, 0, 0, 0, 0, 0, 0, 0, 0, 0, 0, 0, 0, 0, 0, 0, 0, 0, 0, 0, 0, 0, 0, 0, 0, 0, 0, 0, 0, 0, 0, 0, 0, 0, 0, 0, 0, 0, 0, 0, 0, 0, 0, 0, 0, 0, 0, 0, 0, 0, 0, 0, 0, 0, 0, 0, 0, 0, 0, 0, 0, 0, 0, 0, 0, 0, 0, 0, 0, 0, 0, 0, 0, 0, 0, 0, 0, 0, 0, 0, 0, 0, 0, 0, 0, 0, 0, 0, 0, 0, 0, 0, 0, 0, 0, 0, 0, 0, 0, 0, 0, 0, 0, 0, 0, 0, 0, 0, 0, 0, 0, 0, 0, 0, 0, 0, 0, 0, 0, 0, 0, 0, 0, 0, 0, 0, 0, 0, 0, 0, 0, 0, 0, 0, 0, 0, 0, 0, 0, 0, 0, 0, 0, 0, 0, 0, 0, 0, 0, 0, 0, 0, 0, 0, 0, 0, 0, 0, 0, 0, 0, 0, 0, 0, 0, 0, 0, 0, 0, 0, 0, 0, 0, 0, 0, 0, 0, 0, 0, 0, 0, 0, 0, 0, 0, 0, 0, 0, 0, 0, 0, 0, 0, 0, 0, 0, 0, 0, 0, 0, 0, 0, 0, 0, 0, 0, 0, 0, 0, 0, 0, 0, 0, 0, 0, 0, 2, 0, 0, 0, 1, 1, 0, 0, 0, 0, 0, 1, 0, 0, 0, 0, 0, 0, 0, 0, 2, 2, 2, 2, 2, 2, 2, 2, 2, 2, 2, 2, 2, 2, 2, 2, 2, 2, 2, 2, 2, 2, 2, 2, 2, 2, 2, 2, 2, 2, 2, 2, 2, 2, 2, 2, 2, 2, 2, 2, 2, 2, 2, 2, 2, 2, 2, 2, 2, 2, 2, 2, 2, 2, 2, 2, 2, 2, 2, 2, 2, 2, 2, 2, 2, 2, 2, 2, 2, 2, 2, 2, 2, 2, 2, 2, 2, 2, 2, 2, 2, 2, 2, 2, 2, 2, 2, 2, 2, 2, 2, 2, 2, 2, 2, 2, 2, 2, 2, 2, 2, 2, 2, 2, 2, 2, 2, 2, 2, 2, 2, 2, 2, 2, 2, 2, 2, 2, 2, 2, 2, 2, 2, 2, 2, 2, 2, 2, 2, 2, 2, 2, 2, 2, 2, 2, 2, 2, 2, 2, 2, 2, 0, 1, 1, 0, 0, 0, 0, 1, 1, 0, 0, 0, 0, 0, 0, 0, 0, 0, 0, 0, 0, 0, 0, 0, 0, 0, 0, 0, 0, 0, 0, 0, 0, 0, 0, 0, 1, 0, 0, 1, 2, 2, 2, 2, 2, 2, 2, 2, 2, 2, 2, 2, 2, 2, 2, 2, 2, 2, 2, 1, 2, 2, 2, 1, 2, 2, 1, 2, 1, 2, 2, 2, 2, 2, 1, 1, 2, 2, 2, 2, 1, 2, 2, 2, 1, 1, 2, 2, 2, 2, 2, 2, 2, 1, 1, 2, 2, 2, 2, 2, 2, 2, 1, 2, 2, 2, 2, 2, 2, 2, 2, 2, 2, 2, 2, 2, 2, 2, 2, 2, 2, 2, 2, 2, 2, 2, 2, 2, 2, 2, 2, 2, 2, 2, 2, 2, 2, 2, 2, 2, 2, 2, 2, 2, 2, 2, 2, 2, 2, 2, 2, 2, 2, 2, 2, 2, 2, 2, 2, 2, 2, 2, 2, 2, 2, 2, 2, 2, 2, 2, 2, 2, 2, 2, 2, 2, 2, 2, 2, 2, 2, 2, 2, 2, 2, 2, 2, 2, 2, 2, 2, 2, 2, 2, 2, 2, 2, 2, 2, 2, 2, 2, 2, 2, 2, 2, 2, 2, 2, 2, 2, 2, 2, 2, 2, 2, 2, 2, 2, 2, 2, 2, 2, 2, 2, 2, 2, 2, 2, 2, 2, 2, 2, 2, 2, 2, 2, 2, 2, 2, 2, 2, 2, 2, 2, 2, 2, 2, 2, 2, 2, 2, 2, 2, 2, 2, 2, 2, 1, 1, 1, 0, 2, 2, 1, 0, 0, 1, 0, 0, 0, 0, 0, 0, 0, 0, 0, 0, 0, 0, 0, 0, 0, 0, 0, 0, 0, 0, 0, 0, 0, 0, 0, 0, 0, 2, 2, 2, 2, 2, 2, 2, 2, 2, 2, 2, 0, 1, 1, 1, 1, 0, 0, 0, 0, 0, 0, 0, 0, 0, 0, 0, 0, 1, 1, 1, 0, 0, 0, 0, 0, 0, 0, 0, 0, 0, 0, 0, 1, 0, 0, 0, 0, 0, 0, 0, 0, 0, 0, 0, 0, 0, 0, 0, 0, 0, 0, 0, 0, 0, 0, 0, 0, 0, 0, 0, 0, 0, 0, 0, 0, 0, 0, 0, 0, 0, 0, 0, 0, 0, 0, 0, 0, 0, 0, 0, 0, 0, 0, 0, 0, 0, 0, 0, 0, 0, 0, 0, 0, 0, 0, 0, 0, 0, 0, 0, 0, 0, 0, 0, 0, 0, 0, 0, 0, 0, 0, 0, 0, 0, 0, 0, 0, 0, 0, 0, 0, 0, 0, 0, 0, 0, 0, 0, 0, 0, 0, 0, 0, 0, 0, 0, 0, 0, 0, 0, 0, 0, 0, 0, 0, 0, 0, 0, 0, 0, 0, 0, 0, 0, 0, 0, 0, 0, 0, 0, 0, 0, 0, 0, 0, 0, 0, 0, 0, 0, 0, 0, 0, 0, 0, 0, 0, 0, 0, 0, 0, 0, 0, 0, 0, 0, 0, 0, 0, 0, 0, 0, 0, 0, 0, 0, 0, 0, 0, 0, 0, 0, 0, 0, 0, 0, 0, 0, 0, 0, 0, 0, 0, 0, 0, 0, 0, 0, 0, 0, 0, 0, 0, 0, 0, 0, 0, 0, 0, 0, 0, 0, 0, 0, 0, 0, 0, 0, 0, 0, 0, 0, 0, 0, 0, 0, 0, 0, 0, 0, 0, 0, 0, 0, 0, 0, 0, 0, 0, 0, 0, 0, 0, 0, 0, 0, 0, 0, 0, 0, 0, 0, 0, 0, 0, 0, 0, 0, 0, 0, 0, 0, 0, 0, 0, 0, 0, 0, 0, 0, 0, 0, 0, 0, 0, 0, 0, 0, 0, 0, 0, 0, 0, 0, 0, 0, 0, 0, 0, 0, 0, 0, 0, 0, 0, 0, 0, 0, 0, 0, 0, 0, 0, 0, 0, 0, 0, 0, 0, 0, 0, 0, 0, 0, 0, 0])
me_cube_000.materials.append(mat_wall_support)
me_cube_000.materials.append(mat_wall)
me_cube_000.materials.append(mat_metal)
me_cube_000.materials.append(mat_stone)
me_cube_000.use_remesh_preserve_volume = False
me_cube_000.use_remesh_preserve_attributes = False
me_cube_000.use_mirror_vertex_groups = False
me_cube_000.update()

# ---- objects
ob_portail_001 = bpy.data.objects.new('Portail.001', me_cube_000)

# ---- transforms, parenting, visibility, modifiers, constraints
ob_portail_001.location = (-0.1266, 0.03949, 1.3)
ob_portail_001.rotation_euler = (0.0, 0.0, 6.283)
ob_portail_001.lock_rotations_4d = False
ob_portail_001.empty_display_type = 'ARROWS'
ob_portail_001.lineart.crease_threshold = 0.0

# ---- collection membership
col_collection_1.objects.link(ob_portail_001)

# ---- scene / render settings (as saved in the file)
scene.frame_start = 1; scene.frame_end = 250; scene.frame_set(1)
scene.render.engine = 'BLENDER_EEVEE_NEXT'
scene.render.resolution_percentage = 50
scene.render.dither_intensity = 0.0
scene.cycles.use_denoising = False
scene.cycles.samples = 128
scene.cycles.sampling_pattern = 'TABULATED_SOBOL'
scene.cycles.light_sampling_threshold = 0.0
scene.cycles.use_adaptive_sampling = False
scene.cycles.use_light_tree = False
scene.cycles.blur_glossy = 0.0
scene.cycles.sample_clamp_indirect = 0.0
scene.view_settings.view_transform = 'Standard'
bpy.context.view_layer.update()

# ---- added for rendering (the .blend has no active camera and no usable light): camera, sun
cam_auto = bpy.data.cameras.new('AutoCamera')
cam_auto.lens = 50.0
cam_auto.sensor_width = 36.0
cam_auto.clip_end = 1000.0
ob_auto_camera = bpy.data.objects.new('AutoCamera', cam_auto)
scene.collection.objects.link(ob_auto_camera)
ob_auto_camera.location = (10.7418, -13.0026, 10.7537)
ob_auto_camera.rotation_euler = (1.09748, -7.21219e-08, 0.694738)
scene.camera = ob_auto_camera
light_auto_sun = bpy.data.lights.new('AutoSun', 'SUN')
light_auto_sun.energy = 3.0
light_auto_sun.angle = 0.0523599
ob_auto_sun = bpy.data.objects.new('AutoSun', light_auto_sun)
scene.collection.objects.link(ob_auto_sun)
ob_auto_sun.rotation_euler = (0.872665, 0.174533, 0.523599)
bpy.context.view_layer.update()
